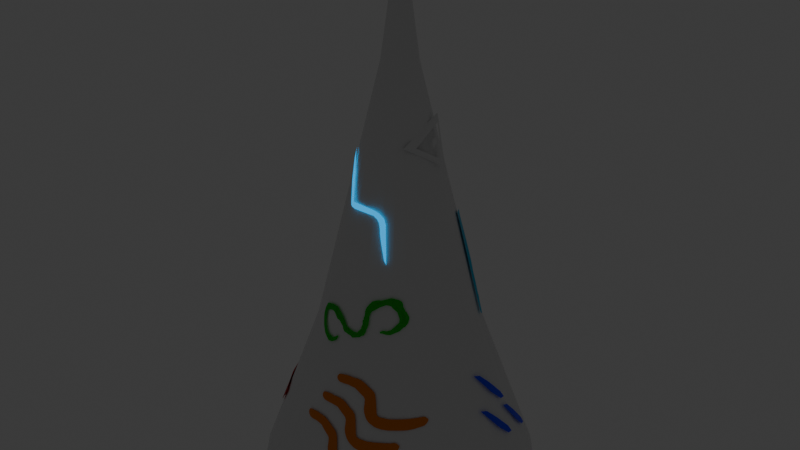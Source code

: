 # Source: fog_mountains.blend  (saved by Blender 4.3.34; exported with 4.5.12 LTS)
import bpy
from mathutils import Matrix  # noqa: F401  (used for matrix-valued properties, if any)

bpy.ops.wm.read_factory_settings(use_empty=True)
scene = bpy.context.scene
scene.name = 'Scene'

# ---- collections
col_collection = bpy.data.collections.new('Collection'); scene.collection.children.link(col_collection)

# ---- materials (node trees are filled in below, after node groups)
mat_material_002 = bpy.data.materials.new('Material.002')
mat_material_003 = bpy.data.materials.new('Material.003')
mat_material_004 = bpy.data.materials.new('Material.004')
mat_material_005 = bpy.data.materials.new('Material.005')
mat_windsymbol = bpy.data.materials.new('WindSymbol')
mat_material_006 = bpy.data.materials.new('Material.006')
mat_rain_symbol = bpy.data.materials.new('rain symbol')
mat_metrosymbol = bpy.data.materials.new('MetroSymbol')
mat_mountain = bpy.data.materials.new('mountain')
mat_fear = bpy.data.materials.new('fear')

# ---- material node trees
mat_material_002.use_nodes = True; mat_material_002.node_tree.nodes.clear()
_N = mat_material_002.node_tree.nodes; _L = mat_material_002.node_tree.links
n0 = _N.new('ShaderNodeBsdfPrincipled'); n0.name = 'Principled BSDF'; n0.location = (10, 300)
n0.inputs[0].default_value = (0.006606, 0.8004, 0.0, 1.0)
n1 = _N.new('ShaderNodeOutputMaterial'); n1.name = 'Material Output'; n1.location = (300, 300)
_L.new(n0.outputs[0], n1.inputs[0])
n1.is_active_output = True
mat_material_003.use_nodes = True; mat_material_003.node_tree.nodes.clear()
_N = mat_material_003.node_tree.nodes; _L = mat_material_003.node_tree.links
n0 = _N.new('ShaderNodeBsdfPrincipled'); n0.name = 'Principled BSDF'; n0.location = (10, 300)
n0.inputs[0].default_value = (0.0, 0.5075, 0.8003, 1.0)
n1 = _N.new('ShaderNodeOutputMaterial'); n1.name = 'Material Output'; n1.location = (300, 300)
_L.new(n0.outputs[0], n1.inputs[0])
n1.is_active_output = True
mat_material_004.use_nodes = True; mat_material_004.node_tree.nodes.clear()
_N = mat_material_004.node_tree.nodes; _L = mat_material_004.node_tree.links
n0 = _N.new('ShaderNodeBsdfPrincipled'); n0.name = 'Principled BSDF'; n0.location = (10, 300)
n0.inputs[0].default_value = (0.8001, 0.001522, 0.0, 1.0)
n1 = _N.new('ShaderNodeOutputMaterial'); n1.name = 'Material Output'; n1.location = (300, 300)
_L.new(n0.outputs[0], n1.inputs[0])
n1.is_active_output = True
mat_material_005.use_nodes = True; mat_material_005.node_tree.nodes.clear()
_N = mat_material_005.node_tree.nodes; _L = mat_material_005.node_tree.links
n0 = _N.new('ShaderNodeBsdfPrincipled'); n0.name = 'Principled BSDF'; n0.location = (10, 300)
n0.inputs[0].default_value = (0.2979, 0.0, 0.8012, 1.0)
n1 = _N.new('ShaderNodeOutputMaterial'); n1.name = 'Material Output'; n1.location = (300, 300)
_L.new(n0.outputs[0], n1.inputs[0])
n1.is_active_output = True
mat_windsymbol.use_nodes = True; mat_windsymbol.node_tree.nodes.clear()
_N = mat_windsymbol.node_tree.nodes; _L = mat_windsymbol.node_tree.links
n0 = _N.new('ShaderNodeBsdfPrincipled'); n0.name = 'Principled BSDF'; n0.location = (10, 300)
n0.inputs[0].default_value = (0.8003, 0.2066, 0.0, 1.0)
n1 = _N.new('ShaderNodeOutputMaterial'); n1.name = 'Material Output'; n1.location = (300, 300)
_L.new(n0.outputs[0], n1.inputs[0])
n1.is_active_output = True
mat_material_006.use_nodes = True; mat_material_006.node_tree.nodes.clear()
_N = mat_material_006.node_tree.nodes; _L = mat_material_006.node_tree.links
n0 = _N.new('ShaderNodeOutputMaterial'); n0.name = 'Material Output'; n0.location = (300, 300)
n1 = _N.new('ShaderNodeEmission'); n1.name = 'Emission'; n1.location = (10, 300)
n1.inputs[0].default_value = (0.0, 0.4616, 1.0, 1.0)
_L.new(n1.outputs[0], n0.inputs[0])
n0.is_active_output = True
mat_rain_symbol.use_nodes = True; mat_rain_symbol.node_tree.nodes.clear()
_N = mat_rain_symbol.node_tree.nodes; _L = mat_rain_symbol.node_tree.links
n0 = _N.new('ShaderNodeBsdfPrincipled'); n0.name = 'Principled BSDF'; n0.location = (10, 300)
n0.inputs[0].default_value = (0.0, 0.006529, 1.0, 0.0)
n1 = _N.new('ShaderNodeOutputMaterial'); n1.name = 'Material Output'; n1.location = (300, 300)
_L.new(n0.outputs[0], n1.inputs[0])
n1.is_active_output = True
mat_metrosymbol.use_nodes = True; mat_metrosymbol.node_tree.nodes.clear()
_N = mat_metrosymbol.node_tree.nodes; _L = mat_metrosymbol.node_tree.links
n0 = _N.new('ShaderNodeBsdfPrincipled'); n0.name = 'Principled BSDF'; n0.location = (10, 300)
n0.inputs[0].default_value = (0.8005, 0.6119, 0.0, 1.0)
n1 = _N.new('ShaderNodeOutputMaterial'); n1.name = 'Material Output'; n1.location = (300, 300)
_L.new(n0.outputs[0], n1.inputs[0])
n1.is_active_output = True
mat_mountain.use_nodes = True; mat_mountain.node_tree.nodes.clear()
_N = mat_mountain.node_tree.nodes; _L = mat_mountain.node_tree.links
n0 = _N.new('ShaderNodeBsdfPrincipled'); n0.name = 'Principled BSDF'; n0.location = (10, 300)
n1 = _N.new('ShaderNodeOutputMaterial'); n1.name = 'Material Output'; n1.location = (300, 300)
_L.new(n0.outputs[0], n1.inputs[0])
n1.is_active_output = True
mat_fear.use_nodes = True; mat_fear.node_tree.nodes.clear()
_N = mat_fear.node_tree.nodes; _L = mat_fear.node_tree.links
n0 = _N.new('ShaderNodeBsdfPrincipled'); n0.name = 'Principled BSDF'; n0.location = (10, 300)
n1 = _N.new('ShaderNodeOutputMaterial'); n1.name = 'Material Output'; n1.location = (300, 300)
_L.new(n0.outputs[0], n1.inputs[0])
n1.is_active_output = True

# ---- world
world_world = bpy.data.worlds.new('World'); scene.world = world_world
world_world.use_nodes = True; world_world.node_tree.nodes.clear()
_N = world_world.node_tree.nodes; _L = world_world.node_tree.links
n0 = _N.new('ShaderNodeOutputWorld'); n0.name = 'World Output'; n0.location = (300, 300)
n1 = _N.new('ShaderNodeBackground'); n1.name = 'Background'; n1.location = (10, 300)
n1.inputs[0].default_value = (0.05088, 0.05088, 0.05088, 1.0)
_L.new(n1.outputs[0], n0.inputs[0])
n0.is_active_output = True
world_world.color = (0.05088, 0.05088, 0.05088)
world_world.sun_shadow_jitter_overblur = 0.0

# ---- meshes
me_cylinder = bpy.data.meshes.new('Cylinder')
me_cylinder.from_pydata([(0.0, 1.0, -0.01883), (5.031e-09, 0.5844, 1.119), (0.1951, 0.9808, -0.01883), (0.114, 0.5732, 1.119), (0.3827, 0.9239, -0.01883), (0.2237, 0.54, 1.119), (0.5556, 0.8315, -0.01883), (0.3247, 0.4859, 1.119), (0.7071, 0.7071, -0.01883), (0.4133, 0.4133, 1.119), (0.8315, 0.5556, -0.01883), (0.4859, 0.3247, 1.119), (0.9239, 0.3827, -0.01883), (0.54, 0.2237, 1.119), (0.9808, 0.1951, -0.01883), (0.5732, 0.114, 1.119), (1.0, 0.0, -0.01883), (0.5844, 6.192e-09, 1.119), (0.9808, -0.1951, -0.01883), (0.5732, -0.114, 1.119), (0.9239, -0.3827, -0.01883), (0.54, -0.2237, 1.119), (0.8315, -0.5556, -0.01883), (0.4859, -0.3247, 1.119), (0.7071, -0.7071, -0.01883), (0.4133, -0.4133, 1.119), (0.5556, -0.8315, -0.01883), (0.3247, -0.4859, 1.119), (0.3827, -0.9239, -0.01883), (0.2237, -0.54, 1.119), (0.1951, -0.9808, -0.01883), (0.114, -0.5732, 1.119), (0.0, -1.0, -0.01883), (5.031e-09, -0.5844, 1.119), (-0.1951, -0.9808, -0.01883), (-0.114, -0.5732, 1.119), (-0.3827, -0.9239, -0.01883), (-0.2237, -0.54, 1.119), (-0.5556, -0.8315, -0.01883), (-0.3247, -0.4859, 1.119), (-0.7071, -0.7071, -0.01883), (-0.4133, -0.4133, 1.119), (-0.8315, -0.5556, -0.01883), (-0.4859, -0.3247, 1.119), (-0.9239, -0.3827, -0.01883), (-0.54, -0.2237, 1.119), (-0.9808, -0.1951, -0.01883), (-0.5732, -0.114, 1.119), (-1.0, 0.0, -0.01883), (-0.5844, 6.192e-09, 1.119), (-0.9808, 0.1951, -0.01883), (-0.5732, 0.114, 1.119), (-0.9239, 0.3827, -0.01883), (-0.54, 0.2237, 1.119), (-0.8315, 0.5556, -0.01883), (-0.4859, 0.3247, 1.119), (-0.7071, 0.7071, -0.01883), (-0.4133, 0.4133, 1.119), (-0.5556, 0.8315, -0.01883), (-0.3247, 0.4859, 1.119), (-0.3827, 0.9239, -0.01883), (-0.2237, 0.54, 1.119), (-0.1951, 0.9808, -0.01883), (-0.114, 0.5732, 1.119), (0.02472, 0.1243, 3.008), (4.256e-09, 0.1267, 3.008), (0.04849, 0.1171, 3.008), (0.0704, 0.1054, 3.008), (0.0896, 0.0896, 3.008), (0.1054, 0.0704, 3.008), (0.1171, 0.04849, 3.008), (0.1243, 0.02472, 3.008), (0.1267, 4.191e-09, 3.008), (0.1243, -0.02472, 3.008), (0.1171, -0.04849, 3.008), (0.1054, -0.0704, 3.008), (0.0896, -0.0896, 3.008), (0.0704, -0.1054, 3.008), (0.04849, -0.1171, 3.008), (0.02472, -0.1243, 3.008), (4.256e-09, -0.1267, 3.008), (-0.02472, -0.1243, 3.008), (-0.04849, -0.1171, 3.008), (-0.0704, -0.1054, 3.008), (-0.0896, -0.0896, 3.008), (-0.1054, -0.0704, 3.008), (-0.1171, -0.04849, 3.008), (-0.1243, -0.02472, 3.008), (-0.1267, 4.191e-09, 3.008), (-0.1243, 0.02472, 3.008), (-0.1171, 0.04849, 3.008), (-0.1054, 0.0704, 3.008), (-0.0896, 0.0896, 3.008), (-0.0704, 0.1054, 3.008), (-0.04849, 0.1171, 3.008), (-0.02472, 0.1243, 3.008), (0.01035, 0.02365, 3.692), (-1.641e-07, 0.02411, 3.693), (0.02031, 0.02228, 3.69), (0.02948, 0.02005, 3.685), (0.03752, 0.01705, 3.679), (0.04412, 0.0134, 3.672), (0.04902, 0.009227, 3.664), (0.05204, 0.004704, 3.655), (0.05306, 3.254e-07, 3.646), (0.05204, -0.004703, 3.637), (0.04902, -0.009226, 3.628), (0.04412, -0.01339, 3.62), (0.03752, -0.01705, 3.613), (0.02948, -0.02005, 3.607), (0.02031, -0.02227, 3.602), (0.01035, -0.02365, 3.6), (-1.641e-07, -0.02411, 3.599), (-0.01035, -0.02365, 3.6), (-0.02031, -0.02227, 3.602), (-0.02948, -0.02005, 3.607), (-0.03752, -0.01705, 3.613), (-0.04412, -0.01339, 3.62), (-0.04902, -0.009226, 3.628), (-0.05204, -0.004703, 3.637), (-0.05306, 3.254e-07, 3.646), (-0.05204, 0.004704, 3.655), (-0.04902, 0.009227, 3.664), (-0.04412, 0.0134, 3.672), (-0.03752, 0.01705, 3.679), (-0.02948, 0.02005, 3.685), (-0.02031, 0.02228, 3.69), (-0.01035, 0.02365, 3.692), (-0.09364, -0.5799, 1.153), (-0.07626, -0.5781, 1.168), (-0.1242, -0.5792, 1.134), (-0.07354, -0.5755, 1.179), (-0.06497, -0.5745, 1.187), (-0.0681, -0.5717, 1.197), (-0.07596, -0.5707, 1.198), (-0.08617, -0.5724, 1.187), (-0.1011, -0.5735, 1.177), (-0.119, -0.5722, 1.168), (-0.1397, -0.5656, 1.17), (-0.1585, -0.5608, 1.166), (-0.1706, -0.5562, 1.17), (-0.1815, -0.5513, 1.176), (-0.1971, -0.5428, 1.191), (-0.2088, -0.5346, 1.21), (-0.2213, -0.5223, 1.235), (-0.2267, -0.5137, 1.257), (-0.2296, -0.5072, 1.274), (-0.229, -0.5023, 1.294), (-0.221, -0.5019, 1.311), (-0.204, -0.5072, 1.324), (-0.1876, -0.5105, 1.331), (-0.1649, -0.5156, 1.338), (-0.1459, -0.5213, 1.338), (-0.1293, -0.5282, 1.331), (-0.1117, -0.5365, 1.319), (-0.0976, -0.5421, 1.308), (-0.07695, -0.5444, 1.306), (-0.03649, -0.5555, 1.277), (-0.033, -0.5586, 1.266), (-0.02164, -0.5627, 1.253), (-0.01048, -0.5648, 1.249), (0.008348, -0.5655, 1.247), (0.02993, -0.5649, 1.241), (0.04089, -0.564, 1.24), (0.05462, -0.5652, 1.23), (0.1125, -0.5531, 1.252), (0.1207, -0.5484, 1.261), (0.1364, -0.5415, 1.269), (0.1458, -0.5326, 1.293), (0.1469, -0.5277, 1.312), (0.1549, -0.5209, 1.329), (0.1572, -0.5144, 1.352), (0.1557, -0.5099, 1.371), (0.1555, -0.5052, 1.39), (0.1551, -0.5011, 1.407), (0.1587, -0.4956, 1.425), (0.1667, -0.4889, 1.442), (0.1822, -0.4813, 1.453), (0.1946, -0.474, 1.464), (0.2121, -0.4607, 1.479), (0.2302, -0.4482, 1.489), (0.2459, -0.4375, 1.498), (0.2621, -0.429, 1.497), (0.2764, -0.4218, 1.493), (0.2824, -0.4191, 1.486), (0.2945, -0.4136, 1.472), (0.3134, -0.4037, 1.454), (0.3331, -0.402, 1.408), (0.3333, -0.4094, 1.383), (0.3175, -0.4306, 1.357), (0.2987, -0.4537, 1.332), (0.2753, -0.4698, 1.322), (0.2565, -0.4793, 1.324), (0.2373, -0.4917, 1.316), (0.2372, -0.4938, 1.309), (0.2432, -0.4925, 1.302), (0.2514, -0.4872, 1.305), (0.2739, -0.4768, 1.299), (0.3028, -0.4601, 1.301), (0.3446, -0.4179, 1.326), (0.3608, -0.3966, 1.352), (0.3681, -0.3897, 1.355), (0.3785, -0.3697, 1.379), (0.3788, -0.3596, 1.405), (0.3769, -0.3561, 1.42), (0.3595, -0.3639, 1.456), (0.3532, -0.369, 1.46), (0.3439, -0.3702, 1.481), (0.3382, -0.373, 1.487), (0.3341, -0.3699, 1.508), (0.3269, -0.371, 1.523), (0.3149, -0.3782, 1.532), (0.29, -0.3957, 1.541), (0.2715, -0.4089, 1.547), (0.2122, -0.4484, 1.524), (0.1968, -0.4563, 1.525), (0.1585, -0.4743, 1.509), (0.1436, -0.4841, 1.488), (0.1345, -0.4905, 1.474), (0.125, -0.498, 1.456), (0.1205, -0.5052, 1.432), (0.1231, -0.51, 1.41), (0.1179, -0.5183, 1.384), (0.1191, -0.5194, 1.378), (0.1144, -0.5232, 1.369), (0.1176, -0.5288, 1.342), (0.1109, -0.5366, 1.319), (0.1131, -0.5373, 1.314), (0.08668, -0.5506, 1.277), (0.05598, -0.5543, 1.274), (0.02105, -0.5553, 1.284), (0.006967, -0.5552, 1.29), (-0.0139, -0.5509, 1.305), (-0.02087, -0.5473, 1.317), (-0.05439, -0.536, 1.35), (-0.106, -0.5219, 1.384), (-0.1135, -0.5182, 1.389), (-0.1254, -0.5158, 1.384), (-0.1648, -0.5044, 1.382), (-0.1855, -0.5005, 1.373), (-0.1979, -0.4969, 1.372), (-0.2277, -0.4851, 1.359), (-0.2426, -0.4814, 1.344), (-0.2515, -0.4814, 1.326), (-0.2617, -0.482, 1.304), (-0.2666, -0.4854, 1.282), (-0.2684, -0.4905, 1.26), (-0.265, -0.4974, 1.241), (-0.2567, -0.5082, 1.218), (-0.2446, -0.5229, 1.188), (-0.2356, -0.5302, 1.179), (-0.2199, -0.5421, 1.166), (-0.2158, -0.546, 1.156), (-0.1869, -0.5596, 1.137), (-0.1593, -0.5713, 1.124), (-0.09364, -0.5799, 1.153), (-0.07626, -0.5781, 1.168), (-0.1242, -0.5792, 1.134), (-0.07354, -0.5755, 1.179), (-0.06497, -0.5745, 1.187), (-0.0681, -0.5717, 1.197), (-0.07596, -0.5707, 1.198), (-0.08617, -0.5724, 1.187), (-0.1011, -0.5735, 1.177), (-0.119, -0.5722, 1.168), (-0.1397, -0.5656, 1.17), (-0.1585, -0.5608, 1.166), (-0.1706, -0.5562, 1.17), (-0.1815, -0.5513, 1.176), (-0.1971, -0.5428, 1.191), (-0.2088, -0.5346, 1.21), (-0.2213, -0.5223, 1.235), (-0.2267, -0.5137, 1.257), (-0.2296, -0.5072, 1.274), (-0.229, -0.5023, 1.294), (-0.221, -0.5019, 1.311), (-0.204, -0.5072, 1.324), (-0.1876, -0.5105, 1.331), (-0.1649, -0.5156, 1.338), (-0.1459, -0.5213, 1.338), (-0.1293, -0.5282, 1.331), (-0.1117, -0.5365, 1.319), (-0.0976, -0.5421, 1.308), (-0.07695, -0.5444, 1.306), (-0.03649, -0.5555, 1.277), (-0.033, -0.5586, 1.266), (-0.02164, -0.5627, 1.253), (-0.01048, -0.5648, 1.249), (0.008348, -0.5655, 1.247), (0.02993, -0.5649, 1.241), (0.04089, -0.564, 1.24), (0.05462, -0.5652, 1.23), (0.1125, -0.5531, 1.252), (0.1207, -0.5484, 1.261), (0.1364, -0.5415, 1.269), (0.1458, -0.5326, 1.293), (0.1469, -0.5277, 1.312), (0.1549, -0.5209, 1.329), (0.1572, -0.5144, 1.352), (0.1557, -0.5099, 1.371), (0.1555, -0.5052, 1.39), (0.1551, -0.5011, 1.407), (0.1587, -0.4956, 1.425), (0.1667, -0.4889, 1.442), (0.1822, -0.4813, 1.453), (0.1946, -0.474, 1.464), (0.2121, -0.4607, 1.479), (0.2302, -0.4482, 1.489), (0.2459, -0.4375, 1.498), (0.2621, -0.429, 1.497), (0.2764, -0.4218, 1.493), (0.2824, -0.4191, 1.486), (0.2945, -0.4136, 1.472), (0.3134, -0.4037, 1.454), (0.3331, -0.402, 1.408), (0.3333, -0.4094, 1.383), (0.3175, -0.4306, 1.357), (0.2987, -0.4537, 1.332), (0.2753, -0.4698, 1.322), (0.2565, -0.4793, 1.324), (0.2373, -0.4917, 1.316), (0.2372, -0.4938, 1.309), (0.2432, -0.4925, 1.302), (0.2514, -0.4872, 1.305), (0.2739, -0.4768, 1.299), (0.3028, -0.4601, 1.301), (0.3446, -0.4179, 1.326), (0.3608, -0.3966, 1.352), (0.3681, -0.3897, 1.355), (0.3785, -0.3697, 1.379), (0.3788, -0.3596, 1.405), (0.3769, -0.3561, 1.42), (0.3595, -0.3639, 1.456), (0.3532, -0.369, 1.46), (0.3439, -0.3702, 1.481), (0.3382, -0.373, 1.487), (0.3341, -0.3699, 1.508), (0.3269, -0.371, 1.523), (0.3149, -0.3782, 1.532), (0.29, -0.3957, 1.541), (0.2715, -0.4089, 1.547), (0.2122, -0.4484, 1.524), (0.1968, -0.4563, 1.525), (0.1585, -0.4743, 1.509), (0.1436, -0.4841, 1.488), (0.1345, -0.4905, 1.474), (0.125, -0.498, 1.456), (0.1205, -0.5052, 1.432), (0.1231, -0.51, 1.41), (0.1179, -0.5183, 1.384), (0.1191, -0.5194, 1.378), (0.1144, -0.5232, 1.369), (0.1176, -0.5288, 1.342), (0.1109, -0.5366, 1.319), (0.1131, -0.5373, 1.314), (0.08668, -0.5506, 1.277), (0.05598, -0.5543, 1.274), (0.02105, -0.5553, 1.284), (0.006967, -0.5552, 1.29), (-0.0139, -0.5509, 1.305), (-0.02087, -0.5473, 1.317), (-0.05439, -0.536, 1.35), (-0.106, -0.5219, 1.384), (-0.1135, -0.5182, 1.389), (-0.1254, -0.5158, 1.384), (-0.1648, -0.5044, 1.382), (-0.1855, -0.5005, 1.373), (-0.1979, -0.4969, 1.372), (-0.2277, -0.4851, 1.359), (-0.2426, -0.4814, 1.344), (-0.2515, -0.4814, 1.326), (-0.2617, -0.482, 1.304), (-0.2666, -0.4854, 1.282), (-0.2684, -0.4905, 1.26), (-0.265, -0.4974, 1.241), (-0.2567, -0.5082, 1.218), (-0.2446, -0.5229, 1.188), (-0.2356, -0.5302, 1.179), (-0.2199, -0.5421, 1.166), (-0.2158, -0.546, 1.156), (-0.1869, -0.5596, 1.137), (-0.1593, -0.5713, 1.124), (0.3419, 0.1904, 1.969), (0.4621, 0.2434, 1.426), (0.5032, 0.2655, 1.233), (0.5051, 0.2686, 1.219), (0.5034, 0.2779, 1.207), (0.5016, 0.2861, 1.198), (0.4976, 0.2976, 1.19), (0.4945, 0.3056, 1.186), (0.4928, 0.3086, 1.186), (0.4792, 0.3072, 1.238), (0.4335, 0.303, 1.409), (0.409, 0.2996, 1.497), (0.3593, 0.3463, 1.533), (0.2748, 0.428, 1.494), (0.1737, 0.4883, 1.447), (0.1382, 0.5033, 1.43), (0.137, 0.5046, 1.426), (0.1606, 0.5086, 1.382), (0.1736, 0.5092, 1.364), (0.2158, 0.5076, 1.319), (0.2378, 0.5014, 1.298), (0.2762, 0.4871, 1.275), (0.3116, 0.4739, 1.255), (0.3373, 0.4596, 1.237), (0.3461, 0.4553, 1.227), (0.3512, 0.4539, 1.218), (0.3554, 0.4534, 1.209), (0.3577, 0.4542, 1.201), (0.3599, 0.4555, 1.191), (0.3605, 0.4576, 1.182), (0.3602, 0.4589, 1.179), (0.3549, 0.4639, 1.177), (0.3492, 0.469, 1.175), (0.34, 0.4762, 1.176), (0.3304, 0.4833, 1.179), (0.3129, 0.4919, 1.186), (0.3015, 0.4962, 1.193), (0.2892, 0.5006, 1.201), (0.2731, 0.506, 1.212), (0.2564, 0.5109, 1.227), (0.2209, 0.5203, 1.262), (0.2086, 0.5213, 1.274), (0.1763, 0.5233, 1.305), (0.1425, 0.5248, 1.34), (0.1115, 0.5257, 1.373), (0.06789, 0.5198, 1.416), (0.02388, 0.5135, 1.46), (-0.01251, 0.5044, 1.495), (-0.05145, 0.4906, 1.536), (-0.0867, 0.4787, 1.581), (-0.1147, 0.4789, 1.638), (-0.1343, 0.4783, 1.68), (-0.142, 0.4761, 1.702), (-0.142, 0.4742, 1.707), (-0.1399, 0.4682, 1.719), (-0.1357, 0.4601, 1.733), (-0.1329, 0.4553, 1.74), (-0.1259, 0.4459, 1.752), (-0.1217, 0.4414, 1.755), (-0.1102, 0.4305, 1.762), (-0.1023, 0.4231, 1.766), (-0.09767, 0.4192, 1.767), (-0.07944, 0.4293, 1.773), (-0.06786, 0.4311, 1.775), (-0.05765, 0.4318, 1.776), (-0.04487, 0.4331, 1.776), (-0.03266, 0.4344, 1.775), (-0.02017, 0.4362, 1.773), (-0.008762, 0.438, 1.77), (0.003314, 0.4401, 1.766), (0.01482, 0.4416, 1.76), (0.02268, 0.4421, 1.755), (0.02981, 0.4431, 1.748), (0.03566, 0.4443, 1.74), (0.03978, 0.4454, 1.734), (0.04301, 0.447, 1.726), (0.04465, 0.4496, 1.715), (0.04423, 0.4522, 1.704), (0.04103, 0.4557, 1.691), (0.03647, 0.4586, 1.681), (0.03046, 0.4613, 1.673), (0.02101, 0.4642, 1.664), (0.008349, 0.467, 1.657), (-0.003872, 0.4671, 1.652), (-0.0159, 0.4661, 1.651), (-0.02645, 0.4647, 1.653), (-0.03134, 0.4639, 1.654), (-0.03337, 0.4641, 1.652), (-0.03352, 0.4658, 1.645), (-0.027, 0.4707, 1.628), (-0.01582, 0.4777, 1.603), (-0.007332, 0.4826, 1.587), (0.006705, 0.4891, 1.566), (0.01573, 0.492, 1.552), (0.02578, 0.4942, 1.538), (0.03747, 0.4963, 1.525), (0.05017, 0.4983, 1.512), (0.06305, 0.4999, 1.5), (0.07639, 0.5013, 1.489), (0.09062, 0.5025, 1.478), (0.1073, 0.5033, 1.467), (0.2177, 0.4514, 1.521), (0.3366, 0.3537, 1.578), (0.339, 0.351, 1.581), (0.3253, 0.3301, 1.683), (0.272, 0.3046, 1.905), (0.2707, 0.3033, 1.913), (0.2707, 0.302, 1.917), (0.2744, 0.2956, 1.928), (0.2783, 0.2896, 1.937), (0.2808, 0.2864, 1.941), (0.3362, 0.2009, 1.969), (0.3399, 0.1933, 1.971), (-0.7161, -0.5117, 0.3437), (-0.9515, -0.05002, 0.1528), (-0.5481, 0.2238, 1.159), (-0.7176, 0.03434, 0.7978), (-0.7225, 0.08441, 0.7708), (-0.7059, -0.4017, 0.5319), (-0.6637, -0.475, 0.5194), (-0.6296, -0.5447, 0.4702), (-0.7722, -0.4533, 0.3041), (-0.7911, -0.442, 0.2727), (-0.8603, -0.3454, 0.2286), (-0.8926, -0.2771, 0.1982), (-0.8974, -0.2483, 0.2085), (-0.9448, -0.1136, 0.154), (-0.9498, 0.00161, 0.1704), (-0.5508, 0.2534, 1.101), (-0.8796, 0.05078, 0.3496), (-0.7875, -0.1551, 0.5724), (-0.5373, 0.2633, 1.121), (-0.5656, 0.1714, 1.156), (-0.5855, 0.1002, 1.153), (-0.5951, 0.02606, 1.144), (-0.5934, -0.04368, 1.144), (-0.5897, -0.1177, 1.125), (-0.7751, -0.2352, 0.5411), (-0.7262, -0.3655, 0.5297), (-0.7886, 0.09611, 0.5865), (-0.759, 0.1261, 0.6595), (-0.5919, -0.1641, 1.081), (-0.8134, -0.2914, 0.3954), (-0.8065, -0.2802, 0.4225), (-0.7644, -0.2809, 0.5329), (-0.6421, -0.1763, 0.9386), (-0.6077, -0.1894, 1.019), (-0.8186, -0.2981, 0.3762), (-0.8261, -0.2007, 0.4345), (-0.6335, -0.07183, 1.018), (-0.7855, -0.0124, 0.6175), (-0.6306, -0.05837, 1.029), (-0.8624, -0.2141, 0.328), (-0.8325, -0.1311, 0.4569), (-0.6424, -0.0719, 0.9936), (-0.7763, 0.008187, 0.6439), (-0.6245, 0.03186, 1.053), (-0.5391, 0.2493, 1.142), (-0.8908, -0.1484, 0.2924), (-0.8342, -0.08574, 0.4645), (-0.8096, 0.06987, 0.5361), (-0.7414, -0.03472, 0.7323), (-0.6107, 0.1077, 1.071), (-0.8969, -0.08156, 0.2937), (-0.8758, -0.04071, 0.3625), (-0.8774, 0.001659, 0.3689), (-0.6848, -0.12, 0.8645), (-0.5831, 0.1836, 1.088), (-0.9413, 0.04265, 0.1828), (-0.9247, 0.05732, 0.2242), (-0.9053, 0.07298, 0.2731), (-0.8926, 0.06167, 0.3109), (-0.6296, -0.5447, 0.4702), (-0.7161, -0.5117, 0.3437), (-0.9448, -0.1136, 0.154), (-0.9515, -0.05002, 0.1528), (-0.5373, 0.2633, 1.121), (-0.5391, 0.2493, 1.142), (-0.6424, -0.0719, 0.9936), (-0.6335, -0.07183, 1.018), (-0.7176, 0.03434, 0.7978), (-0.7059, -0.4017, 0.5319), (-0.6637, -0.475, 0.5194), (-0.7722, -0.4533, 0.3041), (-0.7911, -0.442, 0.2727), (-0.8603, -0.3454, 0.2286), (-0.8926, -0.2771, 0.1982), (-0.8974, -0.2483, 0.2085), (-0.9498, 0.00161, 0.1704), (-0.5481, 0.2238, 1.159), (-0.5656, 0.1714, 1.156), (-0.5855, 0.1002, 1.153), (-0.5951, 0.02606, 1.144), (-0.5934, -0.04368, 1.144), (-0.5897, -0.1177, 1.125), (-0.8096, 0.06987, 0.5361), (-0.7886, 0.09611, 0.5865), (-0.7225, 0.08441, 0.7708), (-0.5919, -0.1641, 1.081), (-0.6077, -0.1894, 1.019), (-0.8134, -0.2914, 0.3954), (-0.8065, -0.2802, 0.4225), (-0.6421, -0.1763, 0.9386), (-0.6306, -0.05837, 1.029), (-0.7875, -0.1551, 0.5724), (-0.7751, -0.2352, 0.5411), (-0.8342, -0.08574, 0.4645), (-0.7763, 0.008187, 0.6439), (-0.7855, -0.0124, 0.6175), (-0.7414, -0.03472, 0.7323), (-0.8969, -0.08156, 0.2937), (-0.8758, -0.04071, 0.3625), (-0.8774, 0.001659, 0.3689), (-0.6848, -0.12, 0.8645), (-0.7262, -0.3655, 0.5297), (-0.759, 0.1261, 0.6595), (-0.7644, -0.2809, 0.5329), (-0.8186, -0.2981, 0.3762), (-0.8261, -0.2007, 0.4345), (-0.8624, -0.2141, 0.328), (-0.8325, -0.1311, 0.4569), (-0.6245, 0.03186, 1.053), (-0.5508, 0.2534, 1.101), (-0.8908, -0.1484, 0.2924), (-0.6107, 0.1077, 1.071), (-0.5831, 0.1836, 1.088), (-0.8796, 0.05078, 0.3496), (-0.9413, 0.04265, 0.1828), (-0.9247, 0.05732, 0.2242), (-0.9053, 0.07298, 0.2731), (-0.8926, 0.06167, 0.3109), (0.3332, 0.7819, 0.4603), (-0.01067, 0.8687, 0.4158), (-0.08052, 0.8382, 0.4804), (-0.06516, 0.8504, 0.4511), (-0.07955, 0.8268, 0.5119), (-0.07237, 0.8009, 0.5848), (-0.05993, 0.7705, 0.6714), (-0.06055, 0.7652, 0.6858), (-0.07059, 0.76, 0.6974), (-0.09088, 0.7522, 0.7132), (-0.1031, 0.749, 0.7187), (-0.1165, 0.7474, 0.7196), (-0.2907, 0.6844, 0.6872), (-0.3155, 0.6854, 0.6958), (-0.3362, 0.6863, 0.7091), (-0.3425, 0.6867, 0.7189), (-0.3355, 0.6867, 0.7291), (-0.3166, 0.6863, 0.7376), (-0.29, 0.6856, 0.7426), (-0.1182, 0.7267, 0.7756), (0.01138, 0.727, 0.8042), (0.02222, 0.7266, 0.8023), (0.03305, 0.7283, 0.7949), (0.04281, 0.7311, 0.7845), (0.04577, 0.7332, 0.7778), (0.03293, 0.7599, 0.7084), (0.006218, 0.802, 0.6), (-0.01375, 0.8328, 0.5131), (-0.01891, 0.8382, 0.4971), (-0.02084, 0.8416, 0.4872), (-0.02043, 0.8455, 0.4767), (-0.009534, 0.8483, 0.472), (-0.001411, 0.8497, 0.4702), (0.009223, 0.8504, 0.4666), (0.01687, 0.8506, 0.4642), (0.03134, 0.8433, 0.4803), (0.2267, 0.804, 0.4973), (0.3218, 0.7689, 0.5065), (0.348, 0.7619, 0.4895), (0.05839, -0.6646, 0.9167), (0.0975, -0.6597, 0.9196), (0.02567, -0.668, 0.9165), (0.133, -0.6567, 0.9159), (0.1503, -0.6524, 0.9132), (0.173, -0.6508, 0.8994), (0.2096, -0.6481, 0.8773), (0.2243, -0.647, 0.8685), (0.2346, -0.6492, 0.8544), (0.2394, -0.6594, 0.8238), (0.2422, -0.6693, 0.7954), (0.2508, -0.6767, 0.7691), (0.2662, -0.6819, 0.7432), (0.2782, -0.6839, 0.7281), (0.2939, -0.6822, 0.7119), (0.3126, -0.6769, 0.7006), (0.3321, -0.6713, 0.6888), (0.3517, -0.6635, 0.6826), (0.3806, -0.6502, 0.6772), (0.4184, -0.6296, 0.6755), (0.4448, -0.6082, 0.675), (0.4793, -0.58, 0.6747), (0.5145, -0.55, 0.6772), (0.5417, -0.5199, 0.6809), (0.5687, -0.4823, 0.6889), (0.5903, -0.4514, 0.697), (0.5964, -0.4372, 0.7089), (0.5997, -0.4248, 0.7235), (0.5981, -0.4198, 0.7356), (0.5906, -0.4244, 0.7434), (0.5794, -0.4329, 0.7524), (0.5698, -0.4432, 0.7549), (0.553, -0.4649, 0.7529), (0.5222, -0.5032, 0.7515), (0.4888, -0.5371, 0.7495), (0.4485, -0.5712, 0.7472), (0.4039, -0.6072, 0.7487), (0.3562, -0.6315, 0.7542), (0.3428, -0.6372, 0.7579), (0.3316, -0.6394, 0.7669), (0.3253, -0.6357, 0.784), (0.31, -0.6218, 0.8377), (0.2986, -0.6123, 0.8757), (0.2868, -0.6069, 0.9039), (0.2691, -0.6088, 0.9224), (0.2398, -0.6151, 0.9401), (0.2073, -0.6175, 0.9598), (0.1826, -0.621, 0.9703), (0.157, -0.6267, 0.9758), (0.1319, -0.634, 0.9765), (0.1021, -0.6384, 0.9768), (0.07359, -0.641, 0.9774), (0.04506, -0.6456, 0.9724), (0.01995, -0.6498, 0.9676), (0.009017, -0.6521, 0.9643), (0.003286, -0.6555, 0.9566), (-0.001803, -0.6594, 0.9464), (0.0005952, -0.6641, 0.9338), (0.006437, -0.666, 0.9269), (0.01457, -0.667, 0.922), (-0.0385, -0.7251, 0.7566), (0.0006152, -0.7277, 0.7595), (-0.07121, -0.7219, 0.7563), (0.03613, -0.7256, 0.7557), (0.05339, -0.7249, 0.7531), (0.07615, -0.7277, 0.7393), (0.1127, -0.7321, 0.7172), (0.1274, -0.7339, 0.7083), (0.1377, -0.738, 0.6943), (0.1425, -0.7488, 0.6636), (0.1454, -0.7588, 0.6352), (0.1539, -0.7669, 0.609), (0.1693, -0.7721, 0.583), (0.1813, -0.7741, 0.568), (0.197, -0.7755, 0.5518), (0.2157, -0.7741, 0.5405), (0.2352, -0.7727, 0.5287), (0.2548, -0.7691, 0.5224), (0.2838, -0.7624, 0.5171), (0.3216, -0.7484, 0.5153), (0.348, -0.7345, 0.5149), (0.3824, -0.7162, 0.5145), (0.4176, -0.6964, 0.517), (0.4448, -0.6803, 0.5207), (0.4719, -0.6547, 0.5288), (0.4934, -0.6333, 0.5369), (0.4995, -0.6227, 0.5487), (0.5028, -0.6131, 0.5634), (0.5012, -0.6087, 0.5754), (0.4937, -0.6112, 0.5833), (0.4825, -0.6161, 0.5923), (0.4729, -0.6228, 0.5948), (0.4561, -0.6376, 0.5927), (0.4253, -0.6617, 0.5914), (0.3919, -0.6803, 0.5894), (0.3516, -0.7028, 0.5871), (0.307, -0.7261, 0.5885), (0.2593, -0.7405, 0.5941), (0.2459, -0.7432, 0.5977), (0.2347, -0.7432, 0.6067), (0.2284, -0.7386, 0.6239), (0.2131, -0.7229, 0.6775), (0.2017, -0.7119, 0.7155), (0.1899, -0.7048, 0.7438), (0.1722, -0.7031, 0.7623), (0.1429, -0.7053, 0.78), (0.1104, -0.7023, 0.7996), (0.0857, -0.7009, 0.8101), (0.06014, -0.7014, 0.8156), (0.03504, -0.7036, 0.8164), (0.005223, -0.7064, 0.8166), (-0.02329, -0.7044, 0.8172), (-0.05183, -0.7034, 0.8123), (-0.07694, -0.7027, 0.8075), (-0.08787, -0.7028, 0.8041), (-0.0936, -0.7051, 0.7965), (-0.09869, -0.7083, 0.7862), (-0.09629, -0.7131, 0.7737), (-0.09045, -0.7162, 0.7668), (-0.08232, -0.7188, 0.7619), (-0.1374, -0.775, 0.593), (-0.09831, -0.7778, 0.5959), (-0.1701, -0.7681, 0.5928), (-0.0628, -0.7827, 0.5922), (-0.04554, -0.7853, 0.5895), (-0.02277, -0.7926, 0.5758), (0.01381, -0.8016, 0.5536), (0.02844, -0.8034, 0.5448), (0.03882, -0.8075, 0.5307), (0.0436, -0.8182, 0.5001), (0.04643, -0.8283, 0.4717), (0.05497, -0.837, 0.4455), (0.07036, -0.845, 0.4195), (0.08236, -0.8493, 0.4045), (0.09811, -0.8537, 0.3883), (0.1168, -0.8559, 0.377), (0.1363, -0.8583, 0.3651), (0.1558, -0.8587, 0.3589), (0.1848, -0.8544, 0.3536), (0.2226, -0.8437, 0.3518), (0.249, -0.8358, 0.3514), (0.2835, -0.8255, 0.351), (0.3187, -0.8139, 0.3535), (0.3458, -0.8006, 0.3572), (0.3729, -0.7828, 0.3653), (0.3945, -0.768, 0.3733), (0.4005, -0.7598, 0.3852), (0.4039, -0.752, 0.3999), (0.4023, -0.7479, 0.4119), (0.3948, -0.7487, 0.4198), (0.3836, -0.7509, 0.4288), (0.374, -0.755, 0.4313), (0.3572, -0.7649, 0.4292), (0.3264, -0.7819, 0.4278), (0.293, -0.7942, 0.4258), (0.2527, -0.8073, 0.4236), (0.2081, -0.8203, 0.425), (0.1603, -0.8321, 0.4306), (0.147, -0.8321, 0.4342), (0.1358, -0.8299, 0.4432), (0.1295, -0.8242, 0.4603), (0.1142, -0.8062, 0.514), (0.1028, -0.7934, 0.552), (0.09099, -0.7843, 0.5803), (0.07329, -0.7793, 0.5987), (0.04402, -0.7757, 0.6164), (0.0115, -0.7717, 0.6361), (-0.01323, -0.7677, 0.6466), (-0.03879, -0.7632, 0.6521), (-0.06388, -0.7604, 0.6528), (-0.0937, -0.7574, 0.6531), (-0.1222, -0.7544, 0.6537), (-0.1508, -0.7527, 0.6488), (-0.1759, -0.7469, 0.644), (-0.1868, -0.7449, 0.6406), (-0.1925, -0.746, 0.6329), (-0.1976, -0.7484, 0.6227), (-0.1952, -0.7539, 0.6101), (-0.1894, -0.7583, 0.6033), (-0.1812, -0.7626, 0.5984), (0.1311, -0.3643, 2.011), (0.2106, -0.3913, 1.765), (0.1374, -0.3681, 1.988), (0.1927, -0.3937, 1.791), (0.1232, -0.3611, 2.033), (0.1085, -0.3605, 2.053), (0.08138, -0.3641, 2.072), (-0.08125, -0.364, 2.072), (-0.1133, -0.3539, 2.074), (-0.1256, -0.3483, 2.081), (-0.2184, -0.1942, 2.375), (-0.2393, -0.1588, 2.387), (-0.2402, -0.1513, 2.398), (-0.215, -0.1892, 2.399), (-0.1769, -0.2492, 2.334), (-0.1534, -0.2834, 2.272), (-0.1023, -0.3476, 2.112), (0.08042, -0.3552, 2.108), (0.1171, -0.3477, 2.094), (0.1508, -0.3411, 2.066), (0.1673, -0.3435, 2.025), (0.1792, -0.357, 1.952), (-0.132, -0.3417, 2.099), (-0.2022, -0.2084, 2.39), (-0.1698, -0.2853, 2.233), (-0.2088, -0.2142, 2.353), (0.1689, -0.3853, 1.869), (0.1524, -0.3787, 1.925), (0.1402, -0.3717, 1.971), (0.1311, -0.3643, 2.011), (0.2106, -0.3913, 1.765), (0.1374, -0.3681, 1.988), (0.1927, -0.3937, 1.791), (0.1232, -0.3611, 2.033), (0.1085, -0.3605, 2.053), (0.08138, -0.3641, 2.072), (-0.08125, -0.364, 2.072), (-0.1133, -0.3539, 2.074), (-0.1256, -0.3483, 2.081), (-0.2184, -0.1942, 2.375), (-0.2393, -0.1588, 2.387), (-0.2402, -0.1513, 2.398), (-0.215, -0.1892, 2.399), (-0.1769, -0.2492, 2.334), (-0.1534, -0.2834, 2.272), (-0.1023, -0.3476, 2.112), (0.08042, -0.3552, 2.108), (0.1171, -0.3477, 2.094), (0.1508, -0.3411, 2.066), (0.1673, -0.3435, 2.025), (0.1792, -0.357, 1.952), (-0.132, -0.3417, 2.099), (-0.2022, -0.2084, 2.39), (-0.1698, -0.2853, 2.233), (-0.2088, -0.2142, 2.353), (0.1689, -0.3853, 1.869), (0.1524, -0.3787, 1.925), (0.1402, -0.3717, 1.971), (0.8411, 0.2339, 0.3759), (0.766, -0.0531, 0.6676), (0.8507, 0.1831, 0.3912), (0.8291, 0.08801, 0.4855), (0.8296, 0.2037, 0.4302), (0.8021, 0.0896, 0.5589), (0.7787, 0.00398, 0.6462), (0.7649, 0.502, 0.2638), (0.7711, 0.2151, 0.5752), (0.7854, 0.4513, 0.2818), (0.7944, 0.3562, 0.3835), (0.7589, 0.4719, 0.3195), (0.7637, 0.3578, 0.456), (0.7638, 0.2722, 0.549), (0.7431, 0.2588, 0.6141), (0.6804, -0.0282, 0.9089), (0.7527, 0.208, 0.6295), (0.739, 0.1129, 0.7257), (0.7316, 0.2286, 0.6684), (0.712, 0.1145, 0.7991), (0.6886, 0.02887, 0.8864), (0.3001, -0.03063, 2.491), (0.2952, 0.01755, 2.517), (0.2874, -0.02504, 2.546), (0.2869, 0.01129, 2.554), (0.1936, -0.2001, 2.515), (0.3328, 0.05596, 2.346), (0.229, 0.1007, 2.684), (0.2516, -0.1413, 2.517), (0.3217, 0.03484, 2.401), (0.2576, 0.06561, 2.633), (-0.3496, 0.3457, 1.623), (-0.3496, 0.3457, 1.623), (-0.3419, 0.2472, 1.92), (-0.3419, 0.2472, 1.92), (-0.5119, 0.07856, 1.535), (-0.5119, 0.07856, 1.535), (-0.4436, -0.03463, 1.828), (-0.4436, -0.03463, 1.828), (-0.3672, 0.2315, 1.88), (-0.3759, 0.31, 1.646), (-0.3759, 0.31, 1.646), (-0.3672, 0.2315, 1.88), (-0.4526, 0.009642, 1.808), (-0.4526, 0.009641, 1.808), (-0.5002, 0.09763, 1.576), (-0.5002, 0.09763, 1.576)], [], [(0, 1, 3, 2), (2, 3, 5, 4), (4, 5, 7, 6), (6, 7, 9, 8), (8, 9, 11, 10), (10, 11, 13, 12), (12, 13, 15, 14), (14, 15, 17, 16), (16, 17, 19, 18), (18, 19, 21, 20), (20, 21, 23, 22), (22, 23, 25, 24), (24, 25, 27, 26), (26, 27, 29, 28), (28, 29, 31, 30), (30, 31, 33, 32), (32, 33, 35, 34), (34, 35, 37, 36), (36, 37, 39, 38), (38, 39, 41, 40), (40, 41, 43, 42), (42, 43, 45, 44), (44, 45, 47, 46), (46, 47, 49, 48), (48, 49, 51, 50), (50, 51, 53, 52), (52, 53, 55, 54), (54, 55, 57, 56), (56, 57, 59, 58), (58, 59, 61, 60), (37, 35, 81, 82), (60, 61, 63, 62), (62, 63, 1, 0), (0, 2, 4, 6, 8, 10, 12, 14, 16, 18, 20, 22, 24, 26, 28, 30, 32, 34, 36, 38, 40, 42, 44, 46, 48, 50, 52, 54, 56, 58, 60, 62), (85, 84, 116, 117), (55, 53, 90, 91), (11, 9, 68, 69), (29, 27, 77, 78), (47, 45, 86, 87), (3, 1, 65, 64), (1, 63, 95, 65), (21, 19, 73, 74), (39, 37, 82, 83), (57, 55, 91, 92), (13, 11, 69, 70), (31, 29, 78, 79), (49, 47, 87, 88), (5, 3, 64, 66), (23, 21, 74, 75), (41, 39, 83, 84), (59, 57, 92, 93), (15, 13, 70, 71), (33, 31, 79, 80), (51, 49, 88, 89), (7, 5, 66, 67), (25, 23, 75, 76), (43, 41, 84, 85), (61, 59, 93, 94), (17, 15, 71, 72), (35, 33, 80, 81), (53, 51, 89, 90), (9, 7, 67, 68), (27, 25, 76, 77), (45, 43, 85, 86), (63, 61, 94, 95), (19, 17, 72, 73), (96, 97, 127, 126, 125, 124, 123, 122, 121, 120, 119, 118, 117, 116, 115, 114, 113, 112, 111, 110, 109, 108, 107, 106, 105, 104, 103, 102, 101, 100, 99, 98), (72, 71, 103, 104), (86, 85, 117, 118), (73, 72, 104, 105), (87, 86, 118, 119), (74, 73, 105, 106), (88, 87, 119, 120), (75, 74, 106, 107), (89, 88, 120, 121), (76, 75, 107, 108), (90, 89, 121, 122), (77, 76, 108, 109), (91, 90, 122, 123), (78, 77, 109, 110), (64, 65, 97, 96), (92, 91, 123, 124), (79, 78, 110, 111), (66, 64, 96, 98), (93, 92, 124, 125), (80, 79, 111, 112), (67, 66, 98, 99), (94, 93, 125, 126), (81, 80, 112, 113), (68, 67, 99, 100), (95, 94, 126, 127), (82, 81, 113, 114), (69, 68, 100, 101), (65, 95, 127, 97), (83, 82, 114, 115), (70, 69, 101, 102), (84, 83, 115, 116), (71, 70, 102, 103), (128, 130, 254, 253, 252, 251, 250, 249, 248, 247, 246, 245, 244, 243, 242, 241, 240, 239, 238, 237, 236, 235, 234, 233, 232, 231, 230, 229, 228, 227, 226, 225, 224, 223, 222, 221, 220, 219, 218, 217, 216, 215, 214, 213, 212, 211, 210, 209, 208, 207, 206, 205, 204, 203, 202, 201, 200, 199, 198, 197, 196, 195, 194, 193, 192, 191, 190, 189, 188, 187, 186, 185, 184, 183, 182, 181, 180, 179, 178, 177, 176, 175, 174, 173, 172, 171, 170, 169, 168, 167, 166, 165, 164, 163, 162, 161, 160, 159, 158, 157, 156, 155, 154, 153, 152, 151, 150, 149, 148, 147, 146, 145, 144, 143, 142, 141, 140, 139, 138, 137, 136, 135, 134, 133, 132, 131, 129), (255, 256, 258, 259, 260, 261, 262, 263, 264, 265, 266, 267, 268, 269, 270, 271, 272, 273, 274, 275, 276, 277, 278, 279, 280, 281, 282, 283, 284, 285, 286, 287, 288, 289, 290, 291, 292, 293, 294, 295, 296, 297, 298, 299, 300, 301, 302, 303, 304, 305, 306, 307, 308, 309, 310, 311, 312, 313, 314, 315, 316, 317, 318, 319, 320, 321, 322, 323, 324, 325, 326, 327, 328, 329, 330, 331, 332, 333, 334, 335, 336, 337, 338, 339, 340, 341, 342, 343, 344, 345, 346, 347, 348, 349, 350, 351, 352, 353, 354, 355, 356, 357, 358, 359, 360, 361, 362, 363, 364, 365, 366, 367, 368, 369, 370, 371, 372, 373, 374, 375, 376, 377, 378, 379, 380, 381, 257), (226, 227, 354, 353), (175, 176, 303, 302), (227, 228, 355, 354), (176, 177, 304, 303), (228, 229, 356, 355), (177, 178, 305, 304), (229, 230, 357, 356), (178, 179, 306, 305), (230, 231, 358, 357), (179, 180, 307, 306), (130, 128, 255, 257), (231, 232, 359, 358), (180, 181, 308, 307), (128, 129, 256, 255), (232, 233, 360, 359), (181, 182, 309, 308), (131, 132, 259, 258), (233, 234, 361, 360), (182, 183, 310, 309), (129, 131, 258, 256), (234, 235, 362, 361), (183, 184, 311, 310), (132, 133, 260, 259), (235, 236, 363, 362), (184, 185, 312, 311), (133, 134, 261, 260), (236, 237, 364, 363), (185, 186, 313, 312), (134, 135, 262, 261), (237, 238, 365, 364), (186, 187, 314, 313), (135, 136, 263, 262), (238, 239, 366, 365), (187, 188, 315, 314), (136, 137, 264, 263), (239, 240, 367, 366), (188, 189, 316, 315), (137, 138, 265, 264), (240, 241, 368, 367), (189, 190, 317, 316), (138, 139, 266, 265), (241, 242, 369, 368), (190, 191, 318, 317), (139, 140, 267, 266), (242, 243, 370, 369), (191, 192, 319, 318), (140, 141, 268, 267), (243, 244, 371, 370), (192, 193, 320, 319), (141, 142, 269, 268), (244, 245, 372, 371), (193, 194, 321, 320), (142, 143, 270, 269), (245, 246, 373, 372), (194, 195, 322, 321), (143, 144, 271, 270), (246, 247, 374, 373), (195, 196, 323, 322), (144, 145, 272, 271), (247, 248, 375, 374), (196, 197, 324, 323), (145, 146, 273, 272), (248, 249, 376, 375), (197, 198, 325, 324), (146, 147, 274, 273), (249, 250, 377, 376), (198, 199, 326, 325), (147, 148, 275, 274), (250, 251, 378, 377), (199, 200, 327, 326), (148, 149, 276, 275), (251, 252, 379, 378), (200, 201, 328, 327), (149, 150, 277, 276), (252, 253, 380, 379), (201, 202, 329, 328), (150, 151, 278, 277), (253, 254, 381, 380), (202, 203, 330, 329), (151, 152, 279, 278), (254, 130, 257, 381), (203, 204, 331, 330), (152, 153, 280, 279), (204, 205, 332, 331), (153, 154, 281, 280), (205, 206, 333, 332), (154, 155, 282, 281), (206, 207, 334, 333), (155, 156, 283, 282), (207, 208, 335, 334), (156, 157, 284, 283), (208, 209, 336, 335), (157, 158, 285, 284), (209, 210, 337, 336), (158, 159, 286, 285), (210, 211, 338, 337), (159, 160, 287, 286), (211, 212, 339, 338), (160, 161, 288, 287), (212, 213, 340, 339), (161, 162, 289, 288), (213, 214, 341, 340), (162, 163, 290, 289), (214, 215, 342, 341), (163, 164, 291, 290), (215, 216, 343, 342), (164, 165, 292, 291), (216, 217, 344, 343), (165, 166, 293, 292), (217, 218, 345, 344), (166, 167, 294, 293), (218, 219, 346, 345), (167, 168, 295, 294), (219, 220, 347, 346), (168, 169, 296, 295), (220, 221, 348, 347), (169, 170, 297, 296), (221, 222, 349, 348), (170, 171, 298, 297), (222, 223, 350, 349), (171, 172, 299, 298), (223, 224, 351, 350), (172, 173, 300, 299), (224, 225, 352, 351), (173, 174, 301, 300), (225, 226, 353, 352), (174, 175, 302, 301), (383, 384, 385, 386, 387, 388, 389, 390, 391, 392, 393, 394, 395, 396, 397, 398, 399, 400, 401, 402, 403, 404, 405, 406, 407, 408, 409, 410, 411, 412, 413, 414, 415, 416, 417, 418, 419, 420, 421, 422, 423, 424, 425, 426, 427, 428, 429, 430, 431, 432, 433, 434, 435, 436, 437, 438, 439, 440, 441, 442, 443, 444, 445, 446, 447, 448, 449, 450, 451, 452, 453, 454, 455, 456, 457, 458, 459, 460, 461, 462, 463, 464, 465, 466, 467, 468, 469, 470, 471, 472, 473, 474, 475, 476, 477, 478, 479, 480, 481, 482, 483, 484, 485, 486, 487, 488, 489, 490, 491, 492, 493, 494, 382), (502, 495, 503, 504, 505, 506, 507, 508, 496, 509, 550, 551, 552, 553, 511, 547, 546, 545, 540, 534, 529, 524, 525, 530, 535, 541, 542, 521, 522, 499, 498, 536, 531, 533, 538, 544, 549, 510, 513, 539, 497, 514, 515, 516, 517, 518, 523, 528, 527, 548, 543, 537, 532, 512, 519, 526, 520, 500, 501), (554, 564, 563, 596, 598, 587, 586, 590, 589, 591, 595, 584, 581, 580, 576, 575, 574, 573, 572, 571, 559, 558, 604, 607, 606, 603, 585, 561, 560, 562, 579, 597, 578, 577, 588, 602, 600, 583, 582, 599, 601, 605, 592, 593, 594, 608, 612, 611, 610, 609, 570, 557, 556, 569, 568, 567, 566, 565, 555), (511, 553, 612, 608), (500, 520, 596, 563), (502, 501, 564, 554), (499, 522, 597, 579), (503, 495, 555, 565), (522, 521, 578, 597), (504, 503, 565, 566), (520, 526, 598, 596), (505, 504, 566, 567), (524, 529, 599, 582), (506, 505, 567, 568), (530, 525, 583, 600), (507, 506, 568, 569), (529, 534, 601, 599), (508, 507, 569, 556), (535, 530, 600, 602), (509, 496, 557, 570), (538, 533, 585, 603), (514, 497, 571, 572), (513, 510, 604, 558), (515, 514, 572, 573), (534, 540, 605, 601), (516, 515, 573, 574), (541, 535, 602, 588), (517, 516, 574, 575), (526, 519, 587, 598), (518, 517, 575, 576), (512, 532, 590, 586), (521, 542, 577, 578), (544, 538, 603, 606), (498, 499, 579, 562), (540, 545, 592, 605), (528, 523, 580, 581), (523, 518, 576, 580), (525, 524, 582, 583), (543, 548, 595, 591), (527, 528, 581, 584), (549, 544, 606, 607), (533, 531, 561, 585), (510, 549, 607, 604), (519, 512, 586, 587), (547, 511, 608, 594), (542, 541, 588, 577), (495, 502, 554, 555), (497, 539, 559, 571), (532, 537, 589, 590), (496, 508, 556, 557), (550, 509, 570, 609), (537, 543, 591, 589), (539, 513, 558, 559), (551, 550, 609, 610), (545, 546, 593, 592), (531, 536, 560, 561), (552, 551, 610, 611), (546, 547, 594, 593), (536, 498, 562, 560), (553, 552, 611, 612), (548, 527, 584, 595), (501, 500, 563, 564), (615, 617, 618, 619, 620, 621, 622, 623, 624, 625, 626, 627, 628, 629, 630, 631, 632, 633, 634, 635, 636, 637, 638, 639, 640, 641, 642, 643, 644, 645, 646, 647, 648, 649, 650, 651, 613, 614, 616), (706, 707, 708, 709, 710, 711, 654, 705), (654, 652, 704, 705), (652, 653, 703, 704), (653, 655, 702, 703), (655, 656, 701, 702), (701, 656, 700), (700, 656, 699), (656, 657, 698, 699), (657, 658, 697, 698), (658, 659, 696, 697), (659, 660, 695, 696), (695, 660, 694), (660, 661, 693, 694), (661, 662, 692, 693), (663, 692, 662), (663, 664, 691, 692), (665, 691, 664), (666, 691, 665), (666, 667, 690, 691), (667, 668, 689, 690), (669, 689, 668), (669, 670, 688, 689), (670, 671, 687, 688), (671, 672, 686, 687), (672, 673, 685, 686), (673, 674, 684, 685), (675, 684, 674), (677, 678, 679, 680, 681, 682, 683, 676), (675, 676, 683, 684), (766, 767, 768, 769, 770, 771, 714, 765), (714, 712, 764, 765), (712, 713, 763, 764), (713, 715, 762, 763), (715, 716, 761, 762), (761, 716, 760), (760, 716, 759), (716, 717, 758, 759), (717, 718, 757, 758), (718, 719, 756, 757), (719, 720, 755, 756), (755, 720, 754), (720, 721, 753, 754), (721, 722, 752, 753), (723, 752, 722), (723, 724, 751, 752), (725, 751, 724), (726, 751, 725), (726, 727, 750, 751), (727, 728, 749, 750), (729, 749, 728), (729, 730, 748, 749), (730, 731, 747, 748), (731, 732, 746, 747), (732, 733, 745, 746), (733, 734, 744, 745), (735, 744, 734), (737, 738, 739, 740, 741, 742, 743, 736), (735, 736, 743, 744), (826, 827, 828, 829, 830, 831, 774, 825), (774, 772, 824, 825), (772, 773, 823, 824), (773, 775, 822, 823), (775, 776, 821, 822), (821, 776, 820), (820, 776, 819), (776, 777, 818, 819), (777, 778, 817, 818), (778, 779, 816, 817), (779, 780, 815, 816), (815, 780, 814), (780, 781, 813, 814), (781, 782, 812, 813), (783, 812, 782), (783, 784, 811, 812), (785, 811, 784), (786, 811, 785), (786, 787, 810, 811), (787, 788, 809, 810), (789, 809, 788), (789, 790, 808, 809), (790, 791, 807, 808), (791, 792, 806, 807), (792, 793, 805, 806), (793, 794, 804, 805), (795, 804, 794), (797, 798, 799, 800, 801, 802, 803, 796), (795, 796, 803, 804), (832, 834, 860, 859, 858, 835, 833, 853, 852, 851, 850, 849, 848, 847, 846, 855, 845, 844, 843, 842, 857, 856, 854, 841, 840, 839, 838, 837, 836), (861, 865, 866, 867, 868, 869, 870, 883, 885, 886, 871, 872, 873, 874, 884, 875, 876, 877, 878, 879, 880, 881, 882, 862, 864, 887, 888, 889, 863), (836, 837, 866, 865), (850, 851, 880, 879), (837, 838, 867, 866), (851, 852, 881, 880), (838, 839, 868, 867), (852, 853, 882, 881), (839, 840, 869, 868), (853, 833, 862, 882), (841, 854, 883, 870), (845, 855, 884, 874), (840, 841, 870, 869), (854, 856, 885, 883), (842, 843, 872, 871), (856, 857, 886, 885), (843, 844, 873, 872), (857, 842, 871, 886), (844, 845, 874, 873), (858, 859, 888, 887), (855, 846, 875, 884), (832, 836, 865, 861), (859, 860, 889, 888), (846, 847, 876, 875), (834, 832, 861, 863), (860, 834, 863, 889), (847, 848, 877, 876), (835, 858, 887, 864), (848, 849, 878, 877), (833, 835, 864, 862), (849, 850, 879, 878), (893, 896, 891), (896, 893, 895), (893, 892, 894, 895), (890, 894, 892), (900, 903, 898), (903, 900, 902), (900, 899, 901, 902), (897, 901, 899), (907, 910, 905), (910, 907, 909), (907, 906, 908, 909), (904, 908, 906), (911, 912, 914, 913), (917, 920, 919, 916), (917, 915, 918, 920), (916, 919, 918, 915), (921, 922, 924, 923), (923, 924, 928, 927), (927, 928, 926, 925), (925, 926, 922, 921), (926, 928, 934, 936), (925, 921, 930, 935), (936, 934, 933, 935), (931, 936, 935, 930), (923, 927, 933, 929), (924, 922, 931, 932), (922, 926, 936, 931), (921, 923, 929, 930), (927, 925, 935, 933), (928, 924, 932, 934), (934, 932, 929, 933), (932, 931, 930, 929)])
me_cylinder.polygons.foreach_set('material_index', [8, 8, 8, 8, 8, 8, 8, 8, 8, 8, 8, 8, 8, 8, 8, 8, 8, 8, 8, 8, 8, 8, 8, 8, 8, 8, 8, 8, 8, 8, 8, 8, 8, 8, 8, 8, 8, 8, 8, 8, 8, 8, 8, 8, 8, 8, 8, 8, 8, 8, 8, 8, 8, 8, 8, 8, 8, 8, 8, 8, 8, 8, 8, 8, 8, 8, 8, 8, 8, 8, 8, 8, 8, 8, 8, 8, 8, 8, 8, 8, 8, 8, 8, 8, 8, 8, 8, 8, 8, 8, 8, 8, 8, 8, 8, 8, 8, 8, 0, 0, 0, 0, 0, 0, 0, 0, 0, 0, 0, 0, 0, 0, 0, 0, 0, 0, 0, 0, 0, 0, 0, 0, 0, 0, 0, 0, 0, 0, 0, 0, 0, 0, 0, 0, 0, 0, 0, 0, 0, 0, 0, 0, 0, 0, 0, 0, 0, 0, 0, 0, 0, 0, 0, 0, 0, 0, 0, 0, 0, 0, 0, 0, 0, 0, 0, 0, 0, 0, 0, 0, 0, 0, 0, 0, 0, 0, 0, 0, 0, 0, 0, 0, 0, 0, 0, 0, 0, 0, 0, 0, 0, 0, 0, 0, 0, 0, 0, 0, 0, 0, 0, 0, 0, 0, 0, 0, 0, 0, 0, 0, 0, 0, 0, 0, 0, 0, 0, 0, 0, 0, 0, 0, 0, 0, 0, 0, 0, 1, 2, 2, 2, 2, 2, 2, 2, 2, 2, 2, 2, 2, 2, 2, 2, 2, 2, 2, 2, 2, 2, 2, 2, 2, 2, 2, 2, 2, 2, 2, 2, 2, 2, 2, 2, 2, 2, 2, 2, 2, 2, 2, 2, 2, 2, 2, 2, 2, 2, 2, 2, 2, 2, 2, 2, 2, 2, 2, 2, 2, 2, 3, 4, 4, 4, 4, 4, 4, 4, 4, 4, 4, 4, 4, 4, 4, 4, 4, 4, 4, 4, 4, 4, 4, 4, 4, 4, 4, 4, 4, 4, 4, 4, 4, 4, 4, 4, 4, 4, 4, 4, 4, 4, 4, 4, 4, 4, 4, 4, 4, 4, 4, 4, 4, 4, 4, 4, 4, 4, 4, 4, 4, 4, 4, 4, 4, 4, 4, 4, 4, 4, 4, 4, 4, 4, 4, 4, 4, 4, 4, 4, 4, 4, 4, 4, 4, 4, 4, 4, 5, 5, 5, 5, 5, 5, 5, 5, 5, 5, 5, 5, 5, 5, 5, 5, 5, 5, 5, 5, 5, 5, 5, 5, 5, 5, 5, 5, 5, 5, 5, 6, 6, 6, 6, 6, 6, 6, 6, 6, 6, 6, 6, 9, 9, 9, 9, 7, 7, 7, 7, 7, 7, 7, 7, 7, 7, 7, 7, 7, 7, 7, 7])
_uv = me_cylinder.uv_layers.new(name='UVMap')
_uv.uv.foreach_set('vector', [1.0, 0.5, 1.0, 1.0, 0.9688, 1.0, 0.9688, 0.5, 0.9688, 0.5, 0.9688, 1.0, 0.9375, 1.0, 0.9375, 0.5, 0.9375, 0.5, 0.9375, 1.0, 0.9062, 1.0, 0.9062, 0.5, 0.9062, 0.5, 0.9062, 1.0, 0.875, 1.0, 0.875, 0.5, 0.875, 0.5, 0.875, 1.0, 0.8438, 1.0, 0.8438, 0.5, 0.8438, 0.5, 0.8438, 1.0, 0.8125, 1.0, 0.8125, 0.5, 0.8125, 0.5, 0.8125, 1.0, 0.7812, 1.0, 0.7812, 0.5, 0.7812, 0.5, 0.7812, 1.0, 0.75, 1.0, 0.75, 0.5, 0.75, 0.5, 0.75, 1.0, 0.7188, 1.0, 0.7188, 0.5, 0.7188, 0.5, 0.7188, 1.0, 0.6875, 1.0, 0.6875, 0.5, 0.6875, 0.5, 0.6875, 1.0, 0.6562, 1.0, 0.6562, 0.5, 0.6562, 0.5, 0.6562, 1.0, 0.625, 1.0, 0.625, 0.5, 0.625, 0.5, 0.625, 1.0, 0.5938, 1.0, 0.5938, 0.5, 0.5938, 0.5, 0.5938, 1.0, 0.5625, 1.0, 0.5625, 0.5, 0.5625, 0.5, 0.5625, 1.0, 0.5312, 1.0, 0.5312, 0.5, 0.5312, 0.5, 0.5312, 1.0, 0.5, 1.0, 0.5, 0.5, 0.5, 0.5, 0.5, 1.0, 0.4688, 1.0, 0.4688, 0.5, 0.4688, 0.5, 0.4688, 1.0, 0.4375, 1.0, 0.4375, 0.5, 0.4375, 0.5, 0.4375, 1.0, 0.4062, 1.0, 0.4062, 0.5, 0.4062, 0.5, 0.4062, 1.0, 0.375, 1.0, 0.375, 0.5, 0.375, 0.5, 0.375, 1.0, 0.3438, 1.0, 0.3438, 0.5, 0.3438, 0.5, 0.3438, 1.0, 0.3125, 1.0, 0.3125, 0.5, 0.3125, 0.5, 0.3125, 1.0, 0.2812, 1.0, 0.2812, 0.5, 0.2812, 0.5, 0.2812, 1.0, 0.25, 1.0, 0.25, 0.5, 0.25, 0.5, 0.25, 1.0, 0.2188, 1.0, 0.2188, 0.5, 0.2188, 0.5, 0.2188, 1.0, 0.1875, 1.0, 0.1875, 0.5, 0.1875, 0.5, 0.1875, 1.0, 0.1562, 1.0, 0.1562, 0.5, 0.1562, 0.5, 0.1562, 1.0, 0.125, 1.0, 0.125, 0.5, 0.125, 0.5, 0.125, 1.0, 0.09375, 1.0, 0.09375, 0.5, 0.09375, 0.5, 0.09375, 1.0, 0.0625, 1.0, 0.0625, 0.5, 0.4375, 1.0, 0.4688, 1.0, 0.4687, 1.0, 0.4375, 1.0, 0.0625, 0.5, 0.0625, 1.0, 0.03125, 1.0, 0.03125, 0.5, 0.03125, 0.5, 0.03125, 1.0, 0.0, 1.0, 0.0, 0.5, 0.75, 0.49, 0.7968, 0.4854, 0.8418, 0.4717, 0.8833, 0.4496, 0.9197, 0.4197, 0.9496, 0.3833, 0.9717, 0.3418, 0.9854, 0.2968, 0.99, 0.25, 0.9854, 0.2032, 0.9717, 0.1582, 0.9496, 0.1167, 0.9197, 0.08029, 0.8833, 0.05045, 0.8418, 0.02827, 0.7968, 0.01461, 0.75, 0.01, 0.7032, 0.01461, 0.6582, 0.02827, 0.6167, 0.05045, 0.5803, 0.08029, 0.5504, 0.1167, 0.5283, 0.1582, 0.5146, 0.2032, 0.51, 0.25, 0.5146, 0.2968, 0.5283, 0.3418, 0.5504, 0.3833, 0.5803, 0.4197, 0.6167, 0.4496, 0.6582, 0.4717, 0.7032, 0.4854, 0.3437, 1.0, 0.375, 1.0, 0.375, 1.0, 0.3437, 1.0, 0.1562, 1.0, 0.1875, 1.0, 0.1875, 1.0, 0.1562, 1.0, 0.8438, 1.0, 0.875, 1.0, 0.875, 1.0, 0.8437, 1.0, 0.5625, 1.0, 0.5938, 1.0, 0.5937, 1.0, 0.5625, 1.0, 0.2812, 1.0, 0.3125, 1.0, 0.3125, 1.0, 0.2813, 1.0, 0.9688, 1.0, 1.0, 1.0, 0.9869, 1.0, 0.9687, 1.0, 0.0, 1.0, 0.03125, 1.0, 0.03125, 1.0, 0.01314, 1.0, 0.6875, 1.0, 0.7188, 1.0, 0.7187, 1.0, 0.6875, 1.0, 0.4062, 1.0, 0.4375, 1.0, 0.4375, 1.0, 0.4062, 1.0, 0.125, 1.0, 0.1562, 1.0, 0.1562, 1.0, 0.125, 1.0, 0.8125, 1.0, 0.8438, 1.0, 0.8437, 1.0, 0.8125, 1.0, 0.5312, 1.0, 0.5625, 1.0, 0.5625, 1.0, 0.5312, 1.0, 0.25, 1.0, 0.2812, 1.0, 0.2813, 1.0, 0.25, 1.0, 0.9375, 1.0, 0.9688, 1.0, 0.9687, 1.0, 0.9375, 1.0, 0.6562, 1.0, 0.6875, 1.0, 0.6875, 1.0, 0.6562, 1.0, 0.375, 1.0, 0.4062, 1.0, 0.4062, 1.0, 0.375, 1.0, 0.09375, 1.0, 0.125, 1.0, 0.125, 1.0, 0.09375, 1.0, 0.7812, 1.0, 0.8125, 1.0, 0.8125, 1.0, 0.7812, 1.0, 0.5, 1.0, 0.5312, 1.0, 0.5312, 1.0, 0.5, 1.0, 0.2188, 1.0, 0.25, 1.0, 0.25, 1.0, 0.2188, 1.0, 0.9062, 1.0, 0.9375, 1.0, 0.9375, 1.0, 0.9062, 1.0, 0.625, 1.0, 0.6562, 1.0, 0.6562, 1.0, 0.625, 1.0, 0.3438, 1.0, 0.375, 1.0, 0.375, 1.0, 0.3437, 1.0, 0.0625, 1.0, 0.09375, 1.0, 0.09375, 1.0, 0.0625, 1.0, 0.75, 1.0, 0.7812, 1.0, 0.7812, 1.0, 0.75, 1.0, 0.4688, 1.0, 0.5, 1.0, 0.5, 1.0, 0.4687, 1.0, 0.1875, 1.0, 0.2188, 1.0, 0.2188, 1.0, 0.1875, 1.0, 0.875, 1.0, 0.9062, 1.0, 0.9062, 1.0, 0.875, 1.0, 0.5938, 1.0, 0.625, 1.0, 0.625, 1.0, 0.5937, 1.0, 0.3125, 1.0, 0.3438, 1.0, 0.3437, 1.0, 0.3125, 1.0, 0.03125, 1.0, 0.0625, 1.0, 0.0625, 1.0, 0.03125, 1.0, 0.7188, 1.0, 0.75, 1.0, 0.75, 1.0, 0.7187, 1.0, 0.2594, 0.2972, 0.25, 0.2981, 0.2406, 0.2972, 0.2316, 0.2945, 0.2233, 0.29, 0.216, 0.284, 0.21, 0.2767, 0.2055, 0.2684, 0.2028, 0.2594, 0.2019, 0.25, 0.2028, 0.2406, 0.2055, 0.2316, 0.21, 0.2233, 0.216, 0.216, 0.2233, 0.21, 0.2316, 0.2055, 0.2406, 0.2028, 0.25, 0.2019, 0.2594, 0.2028, 0.2684, 0.2055, 0.2767, 0.21, 0.284, 0.216, 0.29, 0.2233, 0.2945, 0.2316, 0.2972, 0.2406, 0.2981, 0.25, 0.2972, 0.2594, 0.2945, 0.2684, 0.29, 0.2767, 0.284, 0.284, 0.2767, 0.29, 0.2684, 0.2945, 0.75, 1.0, 0.7812, 1.0, 0.7812, 1.0, 0.75, 1.0, 0.3125, 1.0, 0.3437, 1.0, 0.3437, 1.0, 0.3125, 1.0, 0.7187, 1.0, 0.75, 1.0, 0.75, 1.0, 0.7187, 1.0, 0.2813, 1.0, 0.3125, 1.0, 0.3125, 1.0, 0.2813, 1.0, 0.6875, 1.0, 0.7187, 1.0, 0.7187, 1.0, 0.6875, 1.0, 0.25, 1.0, 0.2813, 1.0, 0.2813, 1.0, 0.25, 1.0, 0.6562, 1.0, 0.6875, 1.0, 0.6875, 1.0, 0.6562, 1.0, 0.2188, 1.0, 0.25, 1.0, 0.25, 1.0, 0.2188, 1.0, 0.625, 1.0, 0.6562, 1.0, 0.6562, 1.0, 0.625, 1.0, 0.1875, 1.0, 0.2188, 1.0, 0.2188, 1.0, 0.1875, 1.0, 0.5937, 1.0, 0.625, 1.0, 0.625, 1.0, 0.5937, 1.0, 0.1562, 1.0, 0.1875, 1.0, 0.1875, 1.0, 0.1562, 1.0, 0.5625, 1.0, 0.5937, 1.0, 0.5937, 1.0, 0.5625, 1.0, 0.9687, 1.0, 0.9869, 1.0, 0.9869, 1.0, 0.9687, 1.0, 0.125, 1.0, 0.1562, 1.0, 0.1562, 1.0, 0.125, 1.0, 0.5312, 1.0, 0.5625, 1.0, 0.5625, 1.0, 0.5312, 1.0, 0.9375, 1.0, 0.9687, 1.0, 0.9687, 1.0, 0.9375, 1.0, 0.09375, 1.0, 0.125, 1.0, 0.125, 1.0, 0.09375, 1.0, 0.5, 1.0, 0.5312, 1.0, 0.5312, 1.0, 0.5, 1.0, 0.9062, 1.0, 0.9375, 1.0, 0.9375, 1.0, 0.9062, 1.0, 0.0625, 1.0, 0.09375, 1.0, 0.09375, 1.0, 0.0625, 1.0, 0.4687, 1.0, 0.5, 1.0, 0.5, 1.0, 0.4687, 1.0, 0.875, 1.0, 0.9062, 1.0, 0.9062, 1.0, 0.875, 1.0, 0.03125, 1.0, 0.0625, 1.0, 0.0625, 1.0, 0.03125, 1.0, 0.4375, 1.0, 0.4687, 1.0, 0.4687, 1.0, 0.4375, 1.0, 0.8437, 1.0, 0.875, 1.0, 0.875, 1.0, 0.8437, 1.0, 0.01314, 1.0, 0.03125, 1.0, 0.03125, 1.0, 0.01314, 1.0, 0.4062, 1.0, 0.4375, 1.0, 0.4375, 1.0, 0.4062, 1.0, 0.8125, 1.0, 0.8437, 1.0, 0.8437, 1.0, 0.8125, 1.0, 0.375, 1.0, 0.4062, 1.0, 0.4062, 1.0, 0.375, 1.0, 0.7812, 1.0, 0.8125, 1.0, 0.8125, 1.0, 0.7812, 1.0, 0.0, 0.0, 0.0, 0.0, 0.0, 0.0, 0.0, 0.0, 0.0, 0.0, 0.0, 0.0, 0.0, 0.0, 0.0, 0.0, 0.0, 0.0, 0.0, 0.0, 0.0, 0.0, 0.0, 0.0, 0.0, 0.0, 0.0, 0.0, 0.0, 0.0, 0.0, 0.0, 0.0, 0.0, 0.0, 0.0, 0.0, 0.0, 0.0, 0.0, 0.0, 0.0, 0.0, 0.0, 0.0, 0.0, 0.0, 0.0, 0.0, 0.0, 0.0, 0.0, 0.0, 0.0, 0.0, 0.0, 0.0, 0.0, 0.0, 0.0, 0.0, 0.0, 0.0, 0.0, 0.0, 0.0, 0.0, 0.0, 0.0, 0.0, 0.0, 0.0, 0.0, 0.0, 0.0, 0.0, 0.0, 0.0, 0.0, 0.0, 0.0, 0.0, 0.0, 0.0, 0.0, 0.0, 0.0, 0.0, 0.0, 0.0, 0.0, 0.0, 0.0, 0.0, 0.0, 0.0, 0.0, 0.0, 0.0, 0.0, 0.0, 0.0, 0.0, 0.0, 0.0, 0.0, 0.0, 0.0, 0.0, 0.0, 0.0, 0.0, 0.0, 0.0, 0.0, 0.0, 0.0, 0.0, 0.0, 0.0, 0.0, 0.0, 0.0, 0.0, 0.0, 0.0, 0.0, 0.0, 0.0, 0.0, 0.0, 0.0, 0.0, 0.0, 0.0, 0.0, 0.0, 0.0, 0.0, 0.0, 0.0, 0.0, 0.0, 0.0, 0.0, 0.0, 0.0, 0.0, 0.0, 0.0, 0.0, 0.0, 0.0, 0.0, 0.0, 0.0, 0.0, 0.0, 0.0, 0.0, 0.0, 0.0, 0.0, 0.0, 0.0, 0.0, 0.0, 0.0, 0.0, 0.0, 0.0, 0.0, 0.0, 0.0, 0.0, 0.0, 0.0, 0.0, 0.0, 0.0, 0.0, 0.0, 0.0, 0.0, 0.0, 0.0, 0.0, 0.0, 0.0, 0.0, 0.0, 0.0, 0.0, 0.0, 0.0, 0.0, 0.0, 0.0, 0.0, 0.0, 0.0, 0.0, 0.0, 0.0, 0.0, 0.0, 0.0, 0.0, 0.0, 0.0, 0.0, 0.0, 0.0, 0.0, 0.0, 0.0, 0.0, 0.0, 0.0, 0.0, 0.0, 0.0, 0.0, 0.0, 0.0, 0.0, 0.0, 0.0, 0.0, 0.0, 0.0, 0.0, 0.0, 0.0, 0.0, 0.0, 0.0, 0.0, 0.0, 0.0, 0.0, 0.0, 0.0, 0.0, 0.0, 0.0, 0.0, 0.0, 0.0, 0.0, 0.0, 0.0, 0.0, 0.0, 0.0, 0.0, 0.0, 0.0, 0.0, 0.0, 0.0, 0.0, 0.0, 0.0, 0.0, 0.0, 0.0, 0.0, 0.0, 0.0, 0.0, 0.0, 0.0, 0.0, 0.0, 0.0, 0.0, 0.0, 0.0, 0.0, 0.0, 0.0, 0.0, 0.0, 0.0, 0.0, 0.0, 0.0, 0.0, 0.0, 0.0, 0.0, 0.0, 0.0, 0.0, 0.0, 0.0, 0.0, 0.0, 0.0, 0.0, 0.0, 0.0, 0.0, 0.0, 0.0, 0.0, 0.0, 0.0, 0.0, 0.0, 0.0, 0.0, 0.0, 0.0, 0.0, 0.0, 0.0, 0.0, 0.0, 0.0, 0.0, 0.0, 0.0, 0.0, 0.0, 0.0, 0.0, 0.0, 0.0, 0.0, 0.0, 0.0, 0.0, 0.0, 0.0, 0.0, 0.0, 0.0, 0.0, 0.0, 0.0, 0.0, 0.0, 0.0, 0.0, 0.0, 0.0, 0.0, 0.0, 0.0, 0.0, 0.0, 0.0, 0.0, 0.0, 0.0, 0.0, 0.0, 0.0, 0.0, 0.0, 0.0, 0.0, 0.0, 0.0, 0.0, 0.0, 0.0, 0.0, 0.0, 0.0, 0.0, 0.0, 0.0, 0.0, 0.0, 0.0, 0.0, 0.0, 0.0, 0.0, 0.0, 0.0, 0.0, 0.0, 0.0, 0.0, 0.0, 0.0, 0.0, 0.0, 0.0, 0.0, 0.0, 0.0, 0.0, 0.0, 0.0, 0.0, 0.0, 0.0, 0.0, 0.0, 0.0, 0.0, 0.0, 0.0, 0.0, 0.0, 0.0, 0.0, 0.0, 0.0, 0.0, 0.0, 0.0, 0.0, 0.0, 0.0, 0.0, 0.0, 0.0, 0.0, 0.0, 0.0, 0.0, 0.0, 0.0, 0.0, 0.0, 0.0, 0.0, 0.0, 0.0, 0.0, 0.0, 0.0, 0.0, 0.0, 0.0, 0.0, 0.0, 0.0, 0.0, 0.0, 0.0, 0.0, 0.0, 0.0, 0.0, 0.0, 0.0, 0.0, 0.0, 0.0, 0.0, 0.0, 0.0, 0.0, 0.0, 0.0, 0.0, 0.0, 0.0, 0.0, 0.0, 0.0, 0.0, 0.0, 0.0, 0.0, 0.0, 0.0, 0.0, 0.0, 0.0, 0.0, 0.0, 0.0, 0.0, 0.0, 0.0, 0.0, 0.0, 0.0, 0.0, 0.0, 0.0, 0.0, 0.0, 0.0, 0.0, 0.0, 0.0, 0.0, 0.0, 0.0, 0.0, 0.0, 0.0, 0.0, 0.0, 0.0, 0.0, 0.0, 0.0, 0.0, 0.0, 0.0, 0.0, 0.0, 0.0, 0.0, 0.0, 0.0, 0.0, 0.0, 0.0, 0.0, 0.0, 0.0, 0.0, 0.0, 0.0, 0.0, 0.0, 0.0, 0.0, 0.0, 0.0, 0.0, 0.0, 0.0, 0.0, 0.0, 0.0, 0.0, 0.0, 0.0, 0.0, 0.0, 0.0, 0.0, 0.0, 0.0, 0.0, 0.0, 0.0, 0.0, 0.0, 0.0, 0.0, 0.0, 0.0, 0.0, 0.0, 0.0, 0.0, 0.0, 0.0, 0.0, 0.0, 0.0, 0.0, 0.0, 0.0, 0.0, 0.0, 0.0, 0.0, 0.0, 0.0, 0.0, 0.0, 0.0, 0.0, 0.0, 0.0, 0.0, 0.0, 0.0, 0.0, 0.0, 0.0, 0.0, 0.0, 0.0, 0.0, 0.0, 0.0, 0.0, 0.0, 0.0, 0.0, 0.0, 0.0, 0.0, 0.0, 0.0, 0.0, 0.0, 0.0, 0.0, 0.0, 0.0, 0.0, 0.0, 0.0, 0.0, 0.0, 0.0, 0.0, 0.0, 0.0, 0.0, 0.0, 0.0, 0.0, 0.0, 0.0, 0.0, 0.0, 0.0, 0.0, 0.0, 0.0, 0.0, 0.0, 0.0, 0.0, 0.0, 0.0, 0.0, 0.0, 0.0, 0.0, 0.0, 0.0, 0.0, 0.0, 0.0, 0.0, 0.0, 0.0, 0.0, 0.0, 0.0, 0.0, 0.0, 0.0, 0.0, 0.0, 0.0, 0.0, 0.0, 0.0, 0.0, 0.0, 0.0, 0.0, 0.0, 0.0, 0.0, 0.0, 0.0, 0.0, 0.0, 0.0, 0.0, 0.0, 0.0, 0.0, 0.0, 0.0, 0.0, 0.0, 0.0, 0.0, 0.0, 0.0, 0.0, 0.0, 0.0, 0.0, 0.0, 0.0, 0.0, 0.0, 0.0, 0.0, 0.0, 0.0, 0.0, 0.0, 0.0, 0.0, 0.0, 0.0, 0.0, 0.0, 0.0, 0.0, 0.0, 0.0, 0.0, 0.0, 0.0, 0.0, 0.0, 0.0, 0.0, 0.0, 0.0, 0.0, 0.0, 0.0, 0.0, 0.0, 0.0, 0.0, 0.0, 0.0, 0.0, 0.0, 0.0, 0.0, 0.0, 0.0, 0.0, 0.0, 0.0, 0.0, 0.0, 0.0, 0.0, 0.0, 0.0, 0.0, 0.0, 0.0, 0.0, 0.0, 0.0, 0.0, 0.0, 0.0, 0.0, 0.0, 0.0, 0.0, 0.0, 0.0, 0.0, 0.0, 0.0, 0.0, 0.0, 0.0, 0.0, 0.0, 0.0, 0.0, 0.0, 0.0, 0.0, 0.0, 0.0, 0.0, 0.0, 0.0, 0.0, 0.0, 0.0, 0.0, 0.0, 0.0, 0.0, 0.0, 0.0, 0.0, 0.0, 0.0, 0.0, 0.0, 0.0, 0.0, 0.0, 0.0, 0.0, 0.0, 0.0, 0.0, 0.0, 0.0, 0.0, 0.0, 0.0, 0.0, 0.0, 0.0, 0.0, 0.0, 0.0, 0.0, 0.0, 0.0, 0.0, 0.0, 0.0, 0.0, 0.0, 0.0, 0.0, 0.0, 0.0, 0.0, 0.0, 0.0, 0.0, 0.0, 0.0, 0.0, 0.0, 0.0, 0.0, 0.0, 0.0, 0.0, 0.0, 0.0, 0.0, 0.0, 0.0, 0.0, 0.0, 0.0, 0.0, 0.0, 0.0, 0.0, 0.0, 0.0, 0.0, 0.0, 0.0, 0.0, 0.0, 0.0, 0.0, 0.0, 0.0, 0.0, 0.0, 0.0, 0.0, 0.0, 0.0, 0.0, 0.0, 0.0, 0.0, 0.0, 0.0, 0.0, 0.0, 0.0, 0.0, 0.0, 0.0, 0.0, 0.0, 0.0, 0.0, 0.0, 0.0, 0.0, 0.0, 0.0, 0.0, 0.0, 0.0, 0.0, 0.0, 0.0, 0.0, 0.0, 0.0, 0.0, 0.0, 0.0, 0.0, 0.0, 0.0, 0.0, 0.0, 0.0, 0.0, 0.0, 0.0, 0.0, 0.0, 0.0, 0.0, 0.0, 0.0, 0.0, 0.0, 0.0, 0.0, 0.0, 0.0, 0.0, 0.0, 0.0, 0.0, 0.0, 0.0, 0.0, 0.0, 0.0, 0.0, 0.0, 0.0, 0.0, 0.0, 0.0, 0.0, 0.0, 0.0, 0.0, 0.0, 0.0, 0.0, 0.0, 0.0, 0.0, 0.0, 0.0, 0.0, 0.0, 0.0, 0.0, 0.0, 0.0, 0.0, 0.0, 0.0, 0.0, 0.0, 0.0, 0.0, 0.0, 0.0, 0.0, 0.0, 0.0, 0.0, 0.0, 0.0, 0.0, 0.0, 0.0, 0.0, 0.0, 0.0, 0.0, 0.0, 0.0, 0.0, 0.0, 0.0, 0.0, 0.0, 0.0, 0.0, 0.0, 0.0, 0.0, 0.0, 0.0, 0.0, 0.0, 0.0, 0.0, 0.0, 0.0, 0.0, 0.0, 0.0, 0.0, 0.0, 0.0, 0.0, 0.0, 0.0, 0.0, 0.0, 0.0, 0.0, 0.0, 0.0, 0.0, 0.0, 0.0, 0.0, 0.0, 0.0, 0.0, 0.0, 0.0, 0.0, 0.0, 0.0, 0.0, 0.0, 0.0, 0.0, 0.0, 0.0, 0.0, 0.0, 0.0, 0.0, 0.0, 0.0, 0.0, 0.0, 0.0, 0.0, 0.0, 0.0, 0.0, 0.0, 0.0, 0.0, 0.0, 0.0, 0.0, 0.0, 0.0, 0.0, 0.0, 0.0, 0.0, 0.0, 0.0, 0.0, 0.0, 0.0, 0.0, 0.0, 0.0, 0.0, 0.0, 0.0, 0.0, 0.0, 0.0, 0.0, 0.0, 0.0, 0.0, 0.0, 0.0, 0.0, 0.0, 0.0, 0.0, 0.0, 0.0, 0.0, 0.0, 0.0, 0.0, 0.0, 0.0, 0.0, 0.0, 0.0, 0.0, 0.0, 0.0, 0.0, 0.0, 0.0, 0.0, 0.0, 0.0, 0.0, 0.0, 0.0, 0.0, 0.0, 0.0, 0.0, 0.0, 0.0, 0.0, 0.0, 0.0, 0.0, 0.0, 0.0, 0.0, 0.0, 0.0, 0.0, 0.0, 0.0, 0.0, 0.0, 0.0, 0.0, 0.0, 0.0, 0.0, 0.0, 0.0, 0.0, 0.0, 0.0, 0.0, 0.0, 0.0, 0.0, 0.0, 0.0, 0.0, 0.0, 0.0, 0.0, 0.0, 0.0, 0.0, 0.0, 0.0, 0.0, 0.0, 0.0, 0.0, 0.0, 0.0, 0.0, 0.0, 0.0, 0.0, 0.0, 0.0, 0.0, 0.0, 0.0, 0.0, 0.0, 0.0, 0.0, 0.0, 0.0, 0.0, 0.0, 0.0, 0.0, 0.0, 0.0, 0.0, 0.0, 0.0, 0.0, 0.0, 0.0, 0.0, 0.0, 0.0, 0.0, 0.0, 0.0, 0.0, 0.0, 0.0, 0.0, 0.0, 0.0, 0.0, 0.0, 0.0, 0.0, 0.0, 0.0, 0.0, 0.0, 0.0, 0.0, 0.0, 0.0, 0.0, 0.0, 0.0, 0.0, 0.0, 0.0, 0.0, 0.0, 0.0, 0.0, 0.0, 0.0, 0.0, 0.0, 0.0, 0.0, 0.0, 0.0, 0.0, 0.0, 0.0, 0.0, 0.0, 0.0, 0.0, 0.0, 0.0, 0.0, 0.0, 0.0, 0.0, 0.0, 0.0, 0.0, 0.0, 0.0, 0.0, 0.0, 0.0, 0.0, 0.0, 0.0, 0.0, 0.0, 0.0, 0.0, 0.0, 0.0, 0.0, 0.0, 0.0, 0.0, 0.0, 0.0, 0.0, 0.0, 0.0, 0.0, 0.0, 0.0, 0.0, 0.0, 0.0, 0.0, 0.0, 0.0, 0.0, 0.0, 0.0, 0.0, 0.0, 0.0, 0.0, 0.0, 0.0, 0.0, 0.0, 0.0, 0.0, 0.0, 0.0, 0.0, 0.0, 0.0, 0.0, 0.0, 0.0, 0.0, 0.0, 0.0, 0.0, 0.0, 0.0, 0.0, 0.0, 0.0, 0.0, 0.0, 0.0, 0.0, 0.0, 0.0, 0.0, 0.0, 0.0, 0.0, 0.0, 0.0, 0.0, 0.0, 0.0, 0.0, 0.0, 0.0, 0.0, 0.0, 0.0, 0.0, 0.0, 0.0, 0.0, 0.0, 0.0, 0.0, 0.0, 0.0, 0.0, 0.0, 0.0, 0.0, 0.0, 0.0, 0.0, 0.0, 0.0, 0.0, 0.0, 0.0, 0.0, 0.0, 0.0, 0.0, 0.0, 0.0, 0.0, 0.0, 0.0, 0.0, 0.0, 0.0, 0.0, 0.0, 0.0, 0.0, 0.0, 0.0, 0.0, 0.0, 0.0, 0.0, 0.0, 0.0, 0.0, 0.0, 0.0, 0.0, 0.0, 0.0, 0.0, 0.0, 0.0, 0.0, 0.0, 0.0, 0.0, 0.0, 0.0, 0.0, 0.0, 0.0, 0.0, 0.0, 0.0, 0.0, 0.0, 0.0, 0.0, 0.0, 0.0, 0.0, 0.0, 0.0, 0.0, 0.0, 0.0, 0.0, 0.0, 0.0, 0.0, 0.0, 0.0, 0.0, 0.0, 0.0, 0.0, 0.0, 0.0, 0.0, 0.0, 0.0, 0.0, 0.0, 0.0, 0.0, 0.0, 0.0, 0.0, 0.0, 0.0, 0.0, 0.0, 0.0, 0.0, 0.0, 0.0, 0.0, 0.0, 0.0, 0.0, 0.0, 0.0, 0.0, 0.0, 0.0, 0.0, 0.0, 0.0, 0.0, 0.0, 0.0, 0.0, 0.0, 0.0, 0.0, 0.0, 0.0, 0.0, 0.0, 0.0, 0.0, 0.0, 0.0, 0.0, 0.0, 0.0, 0.0, 0.0, 0.0, 0.0, 0.0, 0.0, 0.0, 0.0, 0.0, 0.0, 0.0, 0.0, 0.0, 0.0, 0.0, 0.0, 0.0, 0.0, 0.0, 0.0, 0.0, 0.0, 0.0, 0.0, 0.0, 0.0, 0.0, 0.0, 0.0, 0.0, 0.0, 0.0, 0.0, 0.0, 0.0, 0.0, 0.0, 0.0, 0.0, 0.0, 0.0, 0.0, 0.0, 0.0, 0.0, 0.0, 0.0, 0.0, 0.0, 0.0, 0.0, 0.0, 0.0, 0.0, 0.0, 0.0, 0.0, 0.0, 0.0, 0.0, 0.0, 0.0, 0.0, 0.0, 0.0, 0.0, 0.0, 0.0, 0.0, 0.0, 0.0, 0.0, 0.0, 0.0, 0.0, 0.0, 0.0, 0.0, 0.0, 0.0, 0.0, 0.0, 0.0, 0.0, 0.0, 0.0, 0.0, 0.0, 0.0, 0.0, 0.0, 0.0, 0.0, 0.0, 0.0, 0.0, 0.0, 0.0, 0.0, 0.0, 0.0, 0.0, 0.0, 0.0, 0.0, 0.0, 0.0, 0.0, 0.0, 0.0, 0.0, 0.0, 0.0, 0.0, 0.0, 0.0, 0.0, 0.0, 0.0, 0.0, 0.0, 0.0, 0.0, 0.0, 0.0, 0.0, 0.0, 0.0, 0.0, 0.0, 0.0, 0.0, 0.0, 0.0, 0.0, 0.0, 0.0, 0.0, 0.0, 0.0, 0.0, 0.0, 0.0, 0.0, 0.0, 0.0, 0.0, 0.0, 0.0, 0.0, 0.0, 0.0, 0.0, 0.0, 0.0, 0.0, 0.0, 0.0, 0.0, 0.0, 0.0, 0.0, 0.0, 0.0, 0.0, 0.0, 0.0, 0.0, 0.0, 0.0, 0.0, 0.0, 0.0, 0.0, 0.0, 0.0, 0.0, 0.0, 0.0, 0.0, 0.0, 0.0, 0.0, 0.0, 0.0, 0.0, 0.0, 0.0, 0.0, 0.0, 0.0, 0.0, 0.0, 0.0, 0.0, 0.0, 0.0, 0.0, 0.0, 0.0, 0.0, 0.0, 0.0, 0.0, 0.0, 0.0, 0.0, 0.0, 0.0, 0.0, 0.0, 0.0, 0.0, 0.0, 0.0, 0.0, 0.0, 0.0, 0.0, 0.0, 0.0, 0.0, 0.0, 0.0, 0.0, 0.0, 0.0, 0.0, 0.0, 0.0, 0.0, 0.0, 0.0, 0.0, 0.0, 0.0, 0.0, 0.0, 0.0, 0.0, 0.0, 0.0, 0.0, 0.0, 0.0, 0.0, 0.0, 0.0, 0.0, 0.0, 0.0, 0.0, 0.0, 0.0, 0.0, 0.0, 0.0, 0.0, 0.0, 0.0, 0.0, 0.0, 0.0, 0.0, 0.0, 0.0, 0.0, 0.0, 0.0, 0.0, 0.0, 0.0, 0.0, 0.0, 0.0, 0.0, 0.0, 0.0, 0.0, 0.0, 0.0, 0.0, 0.0, 0.0, 0.0, 0.0, 0.0, 0.0, 0.0, 0.0, 0.0, 0.0, 0.0, 0.0, 0.0, 0.0, 0.0, 0.0, 0.0, 0.0, 0.0, 0.0, 0.0, 0.0, 0.0, 0.0, 0.0, 0.0, 0.0, 0.0, 0.0, 0.0, 0.0, 0.0, 0.0, 0.0, 0.0, 0.0, 0.0, 0.0, 0.0, 0.0, 0.0, 0.0, 0.0, 0.0, 0.0, 0.0, 0.0, 0.0, 0.0, 0.0, 0.0, 0.0, 0.0, 0.0, 0.0, 0.0, 0.0, 0.0, 0.0, 0.0, 0.0, 0.0, 0.0, 0.0, 0.0, 0.0, 0.0, 0.0, 0.0, 0.0, 0.0, 0.0, 0.0, 0.0, 0.0, 0.0, 0.0, 0.0, 0.0, 0.0, 0.0, 0.0, 0.0, 0.0, 0.0, 0.0, 0.0, 0.0, 0.0, 0.0, 0.0, 0.0, 0.0, 0.0, 0.0, 0.0, 0.0, 0.0, 0.0, 0.0, 0.0, 0.0, 0.0, 0.0, 0.0, 0.0, 0.0, 0.0, 0.0, 0.0, 0.0, 0.0, 0.0, 0.0, 0.0, 0.0, 0.0, 0.0, 0.0, 0.0, 0.0, 0.0, 0.0, 0.0, 0.0, 0.0, 0.0, 0.0, 0.0, 0.0, 0.0, 0.0, 0.0, 0.0, 0.0, 0.0, 0.0, 0.0, 0.0, 0.0, 0.0, 0.0, 0.0, 0.0, 0.0, 0.0, 0.0, 0.0, 0.0, 0.0, 0.0, 0.0, 0.0, 0.0, 0.0, 0.0, 0.0, 0.0, 0.0, 0.0, 0.0, 0.0, 0.0, 0.0, 0.0, 0.0, 0.0, 0.0, 0.0, 0.0, 0.0, 0.0, 0.0, 0.0, 0.0, 0.0, 0.0, 0.0, 0.0, 0.0, 0.0, 0.0, 0.0, 0.0, 0.0, 0.0, 0.0, 0.0, 0.0, 0.0, 0.0, 0.0, 0.0, 0.0, 0.0, 0.0, 0.0, 0.0, 0.0, 0.0, 0.0, 0.0, 0.0, 0.0, 0.0, 0.0, 0.0, 0.0, 0.0, 0.0, 0.0, 0.0, 0.0, 0.0, 0.0, 0.0, 0.0, 0.0, 0.0, 0.0, 0.0, 0.0, 0.0, 0.0, 0.0, 0.0, 0.0, 0.0, 0.0, 0.0, 0.0, 0.0, 0.0, 0.0, 0.0, 0.0, 0.0, 0.0, 0.0, 0.0, 0.0, 0.0, 0.0, 0.0, 0.0, 0.0, 0.0, 0.0, 0.0, 0.0, 0.0, 0.0, 0.0, 0.0, 0.0, 0.0, 0.0, 0.0, 0.0, 0.0, 0.0, 0.0, 0.0, 0.0, 0.0, 0.0, 0.0, 0.0, 0.0, 0.0, 0.0, 0.0, 0.0, 0.0, 0.0, 0.0, 0.0, 0.0, 0.0, 0.0, 0.0, 0.0, 0.0, 0.0, 0.0, 0.0, 0.0, 0.0, 0.0, 0.0, 0.0, 0.0, 0.0, 0.0, 0.0, 0.0, 0.0, 0.0, 0.0, 0.0, 0.0, 0.0, 0.0, 0.0, 0.0, 0.0, 0.0, 0.0, 0.0, 0.0, 0.0, 0.0, 0.0, 0.0, 0.0, 0.0, 0.0, 0.0, 0.0, 0.0, 0.0, 0.0, 0.0, 0.0, 0.0, 0.0, 0.0, 0.0, 0.0, 0.0, 0.0, 0.0, 0.0, 0.0, 0.0, 0.0, 0.0, 0.0, 0.0, 0.0, 0.0, 0.0, 0.0, 0.0, 0.0, 0.0, 0.0, 0.0, 0.0, 0.0, 0.0, 0.0, 0.0, 0.0, 0.0, 0.0, 0.0, 0.0, 0.0, 0.0, 0.0, 0.0, 0.0, 0.0, 0.0, 0.0, 0.0, 0.0, 0.0, 0.0, 0.0, 0.0, 0.0, 0.0, 0.0, 0.0, 0.0, 0.0, 0.0, 0.0, 0.0, 0.0, 0.0, 0.0, 0.0, 0.0, 0.0, 0.0, 0.0, 0.0, 0.0, 0.0, 0.0, 0.0, 0.0, 0.0, 0.0, 0.0, 0.0, 0.0, 0.0, 0.0, 0.0, 0.0, 0.0, 0.0, 0.0, 0.0, 0.0, 0.0, 0.0, 0.0, 0.0, 0.0, 0.0, 0.0, 0.0, 0.0, 0.0, 0.0, 0.0, 0.0, 0.0, 0.0, 0.0, 0.0, 0.0, 0.0, 0.0, 0.0, 0.0, 0.0, 0.0, 0.0, 0.0, 0.0, 0.0, 0.0, 0.0, 0.0, 0.0, 0.0, 0.0, 0.0, 0.0, 0.0, 0.0, 0.0, 0.0, 0.0, 0.0, 0.0, 0.0, 0.0, 0.0, 0.0, 0.0, 0.0, 0.0, 0.0, 0.0, 0.0, 0.0, 0.0, 0.0, 0.0, 0.0, 0.0, 0.0, 0.0, 0.0, 0.0, 0.0, 0.0, 0.0, 0.0, 0.0, 0.0, 0.0, 0.0, 0.0, 0.0, 0.0, 0.0, 0.0, 0.0, 0.0, 0.0, 0.0, 0.0, 0.0, 0.0, 0.0, 0.0, 0.0, 0.0, 0.0, 0.0, 0.0, 0.0, 0.0, 0.0, 0.0, 0.0, 0.0, 0.0, 0.0, 0.0, 0.0, 0.0, 0.0, 0.0, 0.0, 0.0, 0.0, 0.0, 0.0, 0.0, 0.0, 0.0, 0.0, 0.0, 0.0, 0.0, 0.0, 0.0, 0.0, 0.0, 0.0, 0.0, 0.0, 0.0, 0.0, 0.0, 0.0, 0.0, 0.0, 0.0, 0.0, 0.0, 0.0, 0.0, 0.0, 0.0, 0.0, 0.0, 0.0, 0.0, 0.0, 0.0, 0.0, 0.0, 0.0, 0.0, 0.0, 0.0, 0.0, 0.0, 0.0, 0.0, 0.0, 0.0, 0.0, 0.0, 0.0, 0.0, 0.0, 0.0, 0.0, 0.0, 0.0, 0.0, 0.0, 0.0, 0.0, 0.0, 0.0, 0.0, 0.0, 0.0, 0.0, 0.0, 0.0, 0.0, 0.0, 0.0, 0.0, 0.0, 0.0, 0.0, 0.0, 0.0, 0.0, 0.0, 0.0, 0.0, 0.0, 0.0, 0.0, 0.0, 0.0, 0.0, 0.0, 0.0, 0.0, 0.0, 0.0, 0.0, 0.0, 0.0, 0.0, 0.0, 0.0, 0.0, 0.0, 0.0, 0.0, 0.0, 0.0, 0.0, 0.0, 0.0, 0.0, 0.0, 0.0, 0.0, 0.0, 0.0, 0.0, 0.0, 0.0, 0.0, 0.0, 0.0, 0.0, 0.0, 0.0, 0.0, 0.0, 0.0, 0.0, 0.0, 0.0, 0.0, 0.0, 0.0, 0.0, 0.0, 0.0, 0.0, 0.0, 0.0, 0.0, 0.0, 0.0, 0.0, 0.0, 0.0, 0.0, 0.0, 0.0, 0.0, 0.0, 0.0, 0.0, 0.0, 0.0, 0.0, 0.0, 0.0, 0.0, 0.0, 0.0, 0.0, 0.0, 0.0, 0.0, 0.0, 0.0, 0.0, 0.0, 0.0, 0.0, 0.0, 0.0, 0.0, 0.0, 0.0, 0.0, 0.0, 0.0, 0.0, 0.0, 0.0, 0.0, 0.0, 0.0, 0.0, 0.0, 0.0, 0.0, 0.0, 0.0, 0.0, 0.0, 0.0, 0.0, 0.0, 0.0, 0.0, 0.0, 0.0, 0.0, 0.0, 0.0, 0.0, 0.0, 0.0, 0.0, 0.0, 0.0, 0.0, 0.0, 0.0, 0.0, 0.0, 0.0, 0.0, 0.0, 0.0, 0.0, 0.0, 0.0, 0.0, 0.0, 0.0, 0.0, 0.0, 0.0, 0.0, 0.0, 0.0, 0.0, 0.0, 0.0, 0.0, 0.0, 0.0, 0.0, 0.0, 0.0, 0.0, 0.0, 0.0, 0.0, 0.0, 0.0, 0.0, 0.0, 0.0, 0.0, 0.0, 0.0, 0.0, 0.0, 0.0, 0.0, 0.0, 0.0, 0.0, 0.0, 0.0, 0.0, 0.0, 0.0, 0.0, 0.0, 0.0, 0.0, 0.0, 0.0, 0.0, 0.0, 0.0, 0.0, 0.0, 0.0, 0.0, 0.0, 0.0, 0.0, 0.0, 0.0, 0.0, 0.0, 0.0, 0.0, 0.0, 0.0, 0.0, 0.0, 0.0, 0.0, 0.0, 0.0, 0.0, 0.0, 0.0, 0.0, 0.0, 0.0, 0.0, 0.0, 0.0, 0.0, 0.0, 0.0, 0.0, 0.0, 0.0, 0.0, 0.0, 0.0, 0.0, 0.0, 0.0, 0.0, 0.0, 0.0, 0.0, 0.0, 0.0, 0.0, 0.0, 0.0, 0.0, 0.0, 0.0, 0.0, 0.0, 0.0, 0.0, 0.0, 0.0, 0.0, 0.0, 0.0, 0.0, 0.0, 0.0, 0.0, 0.0, 0.0, 0.0, 0.0, 0.0, 0.0, 0.0, 0.0, 0.0, 0.0, 0.0, 0.0, 0.0, 0.0, 0.0, 0.0, 0.0, 0.0, 0.0, 0.0, 0.0, 0.0, 0.0, 0.0, 0.0, 0.0, 0.0, 0.0, 0.0, 0.0, 0.0, 0.0, 0.0, 0.0, 0.0, 0.0, 0.0, 0.0, 0.0, 0.0, 0.0, 0.0, 0.0, 0.0, 0.0, 0.0, 0.0, 0.0, 0.0, 0.0, 0.0, 0.0, 0.0, 0.0, 0.0, 0.0, 0.0, 0.0, 0.0, 0.0, 0.0, 0.0, 0.0, 0.0, 0.0, 0.0, 0.0, 0.0, 0.0, 0.0, 0.0, 0.0, 0.0, 0.0, 0.0, 0.0, 0.0, 0.0, 0.0, 0.0, 0.0, 0.0, 0.0, 0.0, 0.0, 0.0, 0.0, 0.0, 0.0, 0.0, 0.0, 0.0, 0.0, 0.0, 0.0, 0.0, 0.0, 0.0, 0.0, 0.0, 0.0, 0.0, 0.0, 0.0, 0.0, 0.0, 0.0, 0.0, 0.0, 0.0, 0.0, 0.0, 0.0, 0.0, 0.0, 0.0, 0.0, 0.0, 0.0, 0.0, 0.0, 0.0, 0.0, 0.0, 0.0, 0.0, 0.0, 0.0, 0.0, 0.0, 0.0, 0.0, 0.0, 0.0, 0.0, 0.0, 0.0, 0.0, 0.0, 0.0, 0.0, 0.0, 0.0, 0.0, 0.0, 0.0, 0.0, 0.0, 0.0, 0.0, 0.0, 0.0, 0.0, 0.0, 0.0, 0.0, 0.0, 0.0, 0.0, 0.0, 0.0, 0.0, 0.0, 0.0, 0.0, 0.0, 0.0, 0.0, 0.0, 0.0, 0.0, 0.0, 0.0, 0.0, 0.0, 0.0, 0.0, 0.0, 0.0, 0.0, 0.0, 0.0, 0.0, 0.0, 0.0, 0.0, 0.0, 0.0, 0.0, 0.0, 0.0, 0.0, 0.0, 0.0, 0.0, 0.0, 0.0, 0.0, 0.0, 0.0, 0.0, 0.0, 0.0, 0.0, 0.0, 0.0, 0.0, 0.0, 0.0, 0.0, 0.0, 0.0, 0.0, 0.0, 0.0, 0.0, 0.0, 0.0, 0.0, 0.0, 0.0, 0.0, 0.0, 0.0, 0.0, 0.0, 0.0, 0.0, 0.0, 0.0, 0.0, 0.0, 0.0, 0.0, 0.0, 0.0, 0.0, 0.0, 0.0, 0.0, 0.0, 0.0, 0.0, 0.0, 0.0, 0.0, 0.0, 0.0, 0.0, 0.0, 0.0, 0.0, 0.0, 0.0, 0.0, 0.0, 0.0, 0.0, 0.0, 0.0, 0.0, 0.0, 0.0, 0.0, 0.0, 0.0, 0.0, 0.0, 0.0, 0.0, 0.0, 0.0, 0.0, 0.0, 0.0, 0.0, 0.0, 0.0, 0.0, 0.0, 0.0, 0.0, 0.0, 0.0, 0.0, 0.0, 0.0, 0.0, 0.0, 0.0, 0.0, 0.0, 0.0, 0.0, 0.0, 0.0, 0.0, 0.0, 0.0, 0.0, 0.0, 0.0, 0.0, 0.0, 0.0, 0.0, 0.0, 0.0, 0.0, 0.0, 0.0, 0.0, 0.0, 0.0, 0.0, 0.0, 0.0, 0.0, 0.0, 0.0, 0.0, 0.0, 0.0, 0.0, 0.0, 0.0, 0.0, 0.0, 0.0, 0.0, 0.0, 0.0, 0.0, 0.0, 0.0, 0.0, 0.0, 0.0, 0.0, 0.0, 0.0, 0.0, 0.0, 0.0, 0.0, 0.0, 0.0, 0.0, 0.0, 0.0, 0.0, 0.0, 0.0, 0.0, 0.0, 0.0, 0.0, 0.0, 0.0, 0.0, 0.0, 0.0, 0.0, 0.0, 0.0, 0.0, 0.0, 0.0, 0.0, 0.0, 0.0, 0.0, 0.0, 0.0, 0.0, 0.0, 0.0, 0.0, 0.0, 0.0, 0.0, 0.0, 0.0, 0.0, 0.0, 0.0, 0.0, 0.0, 0.0, 0.0, 0.0, 0.0, 0.0, 0.0, 0.0, 0.0, 0.0, 0.0, 0.0, 0.0, 0.0, 0.0, 0.0, 0.0, 0.0, 0.0, 0.0, 0.0, 0.0, 0.0, 0.0, 0.0, 0.0, 0.0, 0.0, 0.0, 0.0, 0.0, 0.0, 0.0, 0.0, 0.0, 0.0, 0.0, 0.0, 0.0, 0.0, 0.0, 0.0, 0.0, 0.0, 0.0, 0.0, 0.0, 0.0, 0.0, 0.0, 0.0, 0.0, 0.0, 0.0, 0.0, 0.0, 0.0, 0.0, 0.0, 0.0, 0.0, 0.0, 0.0, 0.0, 0.0, 0.0, 0.0, 0.0, 0.0, 0.0, 0.0, 0.0, 0.0, 0.0, 0.0, 0.0, 0.0, 0.0, 0.0, 0.0, 0.0, 0.0, 0.0, 0.0, 0.0, 0.0, 0.0, 0.0, 0.0, 0.0, 0.0, 0.0, 0.0, 0.0, 0.0, 0.0, 0.0, 0.0, 0.0, 0.0, 0.0, 0.0, 0.0, 0.0, 0.0, 0.0, 0.0, 0.0, 0.0, 0.0, 0.0, 0.0, 0.0, 0.0, 0.0, 0.0, 0.0, 0.0, 0.0, 0.0, 0.0, 0.0, 0.0, 0.0, 0.0, 0.0, 0.0, 0.0, 0.0, 0.0, 0.0, 0.0, 0.0, 0.0, 0.0, 0.0, 0.0, 0.0, 0.0, 0.0, 0.0, 0.0, 0.0, 0.0, 0.0, 0.0, 0.0, 0.0, 0.0, 0.0, 0.0, 0.0, 0.0, 0.0, 0.0, 0.0, 0.0, 0.0, 0.0, 0.0, 0.0, 0.0, 0.0, 0.0, 0.0, 0.0, 0.0, 0.0, 0.0, 0.0, 0.0, 0.0, 0.0, 0.0, 0.0, 0.0, 0.0, 0.0, 0.0, 0.0, 0.0, 0.0, 0.0, 0.0, 0.0, 0.0, 0.0, 0.0, 0.0, 0.0, 0.0, 0.0, 0.0, 0.0, 0.0, 0.0, 0.0, 0.0, 0.0, 0.0, 0.0, 0.0, 0.0, 0.0, 0.0, 0.0, 0.0, 0.0, 0.0, 0.0, 0.0, 0.0, 0.0, 0.0, 0.0, 0.0, 0.0, 0.0, 0.0, 0.0, 0.0, 0.0, 0.0, 0.0, 0.0, 0.0, 0.0, 0.0, 0.0, 0.0, 0.0, 0.0, 0.0, 0.0, 0.0, 0.0, 0.0, 0.0, 0.0, 0.0, 0.0, 0.0, 0.0, 0.0, 0.0, 0.0, 0.0, 0.0, 0.0, 0.0, 0.0, 0.0, 0.0, 0.0, 0.0, 0.0, 0.0, 0.0, 0.0, 0.0, 0.0, 0.0, 0.0, 0.0, 0.0, 0.0, 0.0, 0.0, 0.0, 0.0, 0.0, 0.0, 0.0, 0.0, 0.0, 0.0, 0.0, 0.0, 0.0, 0.0, 0.0, 0.0, 0.0, 0.0, 0.0, 0.0, 0.0, 0.0, 0.0, 0.0, 0.0, 0.0, 0.0, 0.0, 0.0, 0.0, 0.0, 0.0, 0.0, 0.0, 0.0, 0.0, 0.0, 0.0, 0.0, 0.0, 0.0, 0.0, 0.0, 0.0, 0.0, 0.0, 0.0, 0.0, 0.0, 0.0, 0.0, 0.0, 0.0, 0.0, 0.0, 0.0, 0.0, 0.0, 0.0, 0.0, 0.0, 0.0, 0.0, 0.0, 0.0, 0.0, 0.0, 0.0, 0.0, 0.0, 0.0, 0.0, 0.0, 0.0, 0.0, 0.0, 0.0, 0.0, 0.0, 0.0, 0.0, 0.0, 0.0, 0.0, 0.0, 0.0, 0.0, 0.0, 0.0, 0.0, 0.0, 0.0, 0.0, 0.0, 0.0, 0.0, 0.0, 0.0, 0.0, 0.0, 0.0, 0.0, 0.0, 0.0, 0.0, 0.0, 0.0, 0.0, 0.0, 0.0, 0.0, 0.0, 0.0, 0.0, 0.0, 0.0, 0.0, 0.0, 0.0, 0.0, 0.0, 0.0, 0.0, 0.0, 0.0, 0.0, 0.0, 0.0, 0.0, 0.0, 0.0, 0.0, 0.0, 0.0, 0.0, 0.0, 0.0, 0.0, 0.0, 0.0, 0.0, 0.0, 0.0, 0.0, 0.0, 0.0, 0.0, 0.0, 0.0, 0.0, 0.0, 0.0, 0.0, 0.0, 0.0, 0.0, 0.0, 0.0, 0.0, 0.0, 0.0, 0.0, 0.0, 0.0, 0.0, 0.0, 0.0, 0.0, 0.0, 0.0, 0.0, 0.0, 0.0, 0.0, 0.0, 0.0, 0.0, 0.0, 0.0, 0.0, 0.0, 0.0, 0.0, 0.0, 0.0, 0.0, 0.0, 0.0, 0.0, 0.0, 0.0, 0.0, 0.0, 0.0, 0.0, 0.0, 0.0, 0.0, 0.0, 0.0, 0.0, 0.0, 0.0, 0.0, 0.0, 0.0, 0.0, 0.0, 0.0, 0.0, 0.0, 0.0, 0.0, 0.0, 0.0, 0.0, 0.0, 0.0, 0.0, 0.0, 0.0, 0.0, 0.0, 0.0, 0.0, 0.0, 0.0, 0.0, 0.0, 0.0, 0.0, 0.0, 0.0, 0.0, 0.0, 0.0, 0.0, 0.0, 0.0, 0.0, 0.0, 0.0, 0.0, 0.0, 0.0, 0.0, 0.0, 0.0, 0.0, 0.0, 0.0, 0.0, 0.0, 0.0, 0.0, 0.0, 0.0, 0.0, 0.0, 0.0, 0.0, 0.0, 0.0, 0.0, 0.0, 0.0, 0.0, 0.0, 0.0, 0.0, 0.0, 0.0, 0.0, 0.0, 0.0, 0.0, 0.0, 0.0, 0.0, 0.0, 0.0, 0.0, 0.0, 0.0, 0.0, 0.0, 0.0, 0.0, 0.0, 0.0, 0.0, 0.0, 0.0, 0.0, 0.0, 0.0, 0.0, 0.0, 0.0, 0.0, 0.0, 0.0, 0.0, 0.0, 0.0, 0.0, 0.0, 0.0, 0.0, 0.0, 0.0, 0.0, 0.0, 0.0, 0.0, 0.0, 0.0, 0.0, 0.0, 0.0, 0.0, 0.0, 0.0, 0.0, 0.0, 0.0, 0.0, 0.0, 0.0, 0.0, 0.0, 0.0, 0.0, 0.0, 0.0, 0.0, 0.0, 0.0, 0.0, 0.0, 0.0, 0.0, 0.0, 0.0, 0.0, 0.0, 0.0, 0.0, 0.0, 0.0, 0.0, 0.0, 0.0, 0.0, 0.0, 0.0, 0.0, 0.0, 0.0, 0.0, 0.0, 0.0, 0.0, 0.0, 0.0, 0.0, 0.0, 0.0, 0.0, 0.0, 0.0, 0.0, 0.0, 0.0, 0.0, 0.0, 0.0, 0.0, 0.0, 0.0, 0.0, 0.0, 0.0, 0.0, 0.0, 0.0, 0.0, 0.0, 0.0, 0.0, 0.0, 0.0, 0.0, 0.0, 0.0, 0.0, 0.0, 0.0, 0.0, 0.0, 0.0, 0.0, 0.0, 0.0, 0.0, 0.0, 0.0, 0.0, 0.0, 0.0, 0.0, 0.0, 0.0, 0.0, 0.0, 0.0, 0.0, 0.0, 0.0, 0.0, 0.0, 0.0, 0.0, 0.0, 0.0, 1.0, 0.0, 1.0, 1.0, 0.0, 1.0, 0.0, 0.0, 0.0, 0.0, 0.0, 0.0, 0.0, 0.0, 0.0, 0.0, 0.0, 0.0, 0.0, 0.0, 0.0, 0.0, 0.0, 0.0, 0.0, 0.0, 0.0, 0.0, 0.0, 0.0, 0.375, 0.0, 0.625, 0.0, 0.625, 0.25, 0.375, 0.25, 0.375, 0.25, 0.625, 0.25, 0.625, 0.5, 0.375, 0.5, 0.375, 0.5, 0.625, 0.5, 0.625, 0.75, 0.375, 0.75, 0.375, 0.75, 0.625, 0.75, 0.625, 1.0, 0.375, 1.0, 0.625, 0.75, 0.625, 0.5, 0.625, 0.5, 0.625, 0.75, 0.375, 0.75, 0.375, 1.0, 0.375, 1.0, 0.375, 0.75, 0.625, 0.75, 0.625, 0.5, 0.375, 0.5, 0.375, 0.75, 0.625, 1.0, 0.625, 0.75, 0.375, 0.75, 0.375, 1.0, 0.375, 0.25, 0.375, 0.5, 0.375, 0.5, 0.375, 0.25, 0.625, 0.25, 0.625, 0.0, 0.625, 0.0, 0.625, 0.25, 0.625, 1.0, 0.625, 0.75, 0.625, 0.75, 0.625, 1.0, 0.375, 0.0, 0.375, 0.25, 0.375, 0.25, 0.375, 0.0, 0.375, 0.5, 0.375, 0.75, 0.375, 0.75, 0.375, 0.5, 0.625, 0.5, 0.625, 0.25, 0.625, 0.25, 0.625, 0.5, 0.625, 0.5, 0.625, 0.25, 0.375, 0.25, 0.375, 0.5, 0.625, 0.25, 0.625, 0.0, 0.375, 0.0, 0.375, 0.25])
me_cylinder.materials.append(mat_material_002)
me_cylinder.materials.append(mat_material_003)
me_cylinder.materials.append(mat_material_004)
me_cylinder.materials.append(mat_material_005)
me_cylinder.materials.append(mat_windsymbol)
me_cylinder.materials.append(mat_material_006)
me_cylinder.materials.append(mat_rain_symbol)
me_cylinder.materials.append(mat_metrosymbol)
me_cylinder.materials.append(mat_mountain)
me_cylinder.materials.append(mat_fear)
me_cylinder.update()

# ---- objects
ob_cylinder = bpy.data.objects.new('Cylinder', me_cylinder)

# ---- transforms, parenting, visibility, modifiers, constraints
ob_cylinder.location = (0.0, 0.0, 0.0)
ob_cylinder.scale = (10.96, 10.96, 10.96)

# ---- collection membership
col_collection.objects.link(ob_cylinder)

# ---- scene / render settings (as saved in the file)
scene.frame_start = 1; scene.frame_end = 250; scene.frame_set(1)
scene.render.engine = 'BLENDER_EEVEE_NEXT'
bpy.context.view_layer.update()

# ---- added for rendering (the .blend has no active camera): camera
cam_auto = bpy.data.cameras.new('AutoCamera')
cam_auto.lens = 50.0
cam_auto.sensor_width = 36.0
cam_auto.clip_end = 1000.0
ob_auto_camera = bpy.data.objects.new('AutoCamera', cam_auto)
scene.collection.objects.link(ob_auto_camera)
ob_auto_camera.location = (47.3029, -56.7635, 57.9692)
ob_auto_camera.rotation_euler = (1.09748, -7.21219e-08, 0.694738)
scene.camera = ob_auto_camera
bpy.context.view_layer.update()
